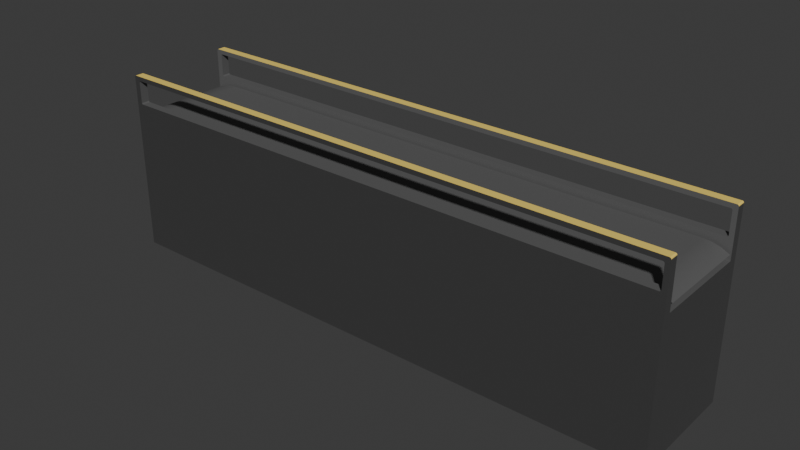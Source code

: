 # Source: conveyor_linear_BLEND.blend  (saved by Blender 5.0.119; exported with 4.5.12 LTS)
import bpy
from mathutils import Matrix  # noqa: F401  (used for matrix-valued properties, if any)

bpy.ops.wm.read_factory_settings(use_empty=True)
scene = bpy.context.scene
scene.name = 'Scene'

# ---- materials (node trees are filled in below, after node groups)
mat_clblayer1 = bpy.data.materials.new('clblayer1')
mat_clblayer1.diffuse_color = (0.09985, 0.09985, 0.09985, 1.0)
mat_clblayer1.roughness = 0.7071
mat_clbblayer2 = bpy.data.materials.new('clbblayer2')
mat_clbblayer2.diffuse_color = (0.9113, 0.68, 0.1382, 1.0)
mat_clbblayer2.roughness = 0.7071
mat_clbblayer3 = bpy.data.materials.new('clbblayer3')
mat_clbblayer3.diffuse_color = (0.6262, 0.6262, 0.6262, 1.0)
mat_clbblayer3.roughness = 0.2646
mat_clbblayer3.metallic = 1.0

# ---- material node trees
mat_clblayer1.use_nodes = True; mat_clblayer1.node_tree.nodes.clear()
_N = mat_clblayer1.node_tree.nodes; _L = mat_clblayer1.node_tree.links
n0 = _N.new('ShaderNodeBsdfPrincipled'); n0.name = 'Principled BSDF'; n0.location = (0, 300)
n0.inputs[0].default_value = (0.09985, 0.09985, 0.09985, 1.0)
n0.inputs[2].default_value = 0.7071
n0.inputs[3].default_value = 1.597
n0.inputs[20].default_value = 0.01
n0.inputs[27].default_value = (0.0, 0.0, 0.0, 1.0)
n0.inputs[28].default_value = 1.0
n1 = _N.new('ShaderNodeOutputMaterial'); n1.name = 'Material Output'; n1.location = (300, 300)
_L.new(n0.outputs[0], n1.inputs[0])
n1.is_active_output = True
mat_clbblayer2.use_nodes = True; mat_clbblayer2.node_tree.nodes.clear()
_N = mat_clbblayer2.node_tree.nodes; _L = mat_clbblayer2.node_tree.links
n0 = _N.new('ShaderNodeBsdfPrincipled'); n0.name = 'Principled BSDF'; n0.location = (0, 300)
n0.inputs[0].default_value = (0.9113, 0.68, 0.1382, 1.0)
n0.inputs[2].default_value = 0.7071
n0.inputs[3].default_value = 1.597
n0.inputs[20].default_value = 0.01
n0.inputs[27].default_value = (0.0, 0.0, 0.0, 1.0)
n0.inputs[28].default_value = 1.0
n1 = _N.new('ShaderNodeOutputMaterial'); n1.name = 'Material Output'; n1.location = (300, 300)
_L.new(n0.outputs[0], n1.inputs[0])
n1.is_active_output = True
mat_clbblayer3.use_nodes = True; mat_clbblayer3.node_tree.nodes.clear()
_N = mat_clbblayer3.node_tree.nodes; _L = mat_clbblayer3.node_tree.links
n0 = _N.new('ShaderNodeBsdfPrincipled'); n0.name = 'Principled BSDF'; n0.location = (0, 300)
n0.inputs[0].default_value = (0.6262, 0.6262, 0.6262, 1.0)
n0.inputs[1].default_value = 1.0
n0.inputs[2].default_value = 0.2646
n0.inputs[3].default_value = 50.0
n0.inputs[20].default_value = 0.01
n0.inputs[27].default_value = (0.0, 0.0, 0.0, 1.0)
n0.inputs[28].default_value = 1.0
n1 = _N.new('ShaderNodeOutputMaterial'); n1.name = 'Material Output'; n1.location = (300, 300)
_L.new(n0.outputs[0], n1.inputs[0])
n1.is_active_output = True

# ---- world
world_world = bpy.data.worlds.new('World'); scene.world = world_world
world_world.use_nodes = True; world_world.node_tree.nodes.clear()
_N = world_world.node_tree.nodes; _L = world_world.node_tree.links
n0 = _N.new('ShaderNodeOutputWorld'); n0.name = 'World Output'; n0.location = (200, 100)
n1 = _N.new('ShaderNodeBackground'); n1.name = 'Background'; n1.location = (-200, 100)
n1.inputs[0].default_value = (0.05088, 0.05088, 0.05088, 1.0)
_L.new(n1.outputs[0], n0.inputs[0])
n0.is_active_output = True
world_world.color = (0.05088, 0.05088, 0.05088)
world_world.sun_shadow_jitter_overblur = 0.0

# ---- meshes
me_cl_belt_mesh = bpy.data.meshes.new('cl_belt_mesh')
me_cl_belt_mesh.from_pydata([(-15.36, 95.52, -2.234), (-15.36, 93.05, -1.007), (-15.36, 90.4, -0.2539), (-15.36, 87.65, 3.052e-05), (15.36, 87.65, 3.052e-05), (15.36, 90.4, -0.2539), (15.36, 93.05, -1.007), (15.36, 95.52, -2.234), (15.36, 87.65, 3.052e-05), (-15.36, 87.65, 3.052e-05), (-15.36, -87.65, 3.052e-05), (15.36, -87.65, 3.052e-05), (-15.36, 87.65, 3.052e-05), (-15.36, 90.4, -0.2539), (-15.36, 93.05, -1.007), (-15.36, 95.52, -2.234), (-15.36, -96.83, -2.234), (-15.36, -93.9, -1.004), (-15.36, -90.82, -0.2524), (-15.36, -87.65, 3.052e-05), (15.36, -96.83, -2.234), (15.36, -93.9, -1.004), (15.36, -90.82, -0.2524), (15.36, -87.65, 3.052e-05), (-15.36, -87.65, 3.052e-05), (-15.36, -90.82, -0.2524), (-15.36, -93.9, -1.004), (-15.36, -96.83, -2.234), (15.36, 95.52, -2.234), (15.36, 93.05, -1.007), (15.36, 90.4, -0.2539), (15.36, 87.65, 3.052e-05), (15.36, -87.65, 3.052e-05), (15.36, -90.82, -0.2524), (15.36, -93.9, -1.004), (15.36, -96.83, -2.234), (-15.36, 95.52, -2.234), (15.36, 95.52, -2.234), (15.36, -96.83, -2.234), (-15.36, -96.83, -2.234)], [], [(7, 0, 6), (6, 0, 1), (6, 1, 5), (5, 1, 2), (5, 2, 3), (3, 4, 5), (9, 10, 8), (8, 10, 11), (12, 13, 19), (19, 13, 18), (18, 13, 14), (18, 14, 17), (17, 14, 16), (16, 14, 15), (27, 20, 26), (26, 20, 21), (26, 21, 25), (25, 21, 22), (25, 22, 24), (24, 22, 23), (28, 29, 35), (35, 29, 34), (34, 29, 33), (33, 29, 30), (33, 30, 32), (32, 30, 31), (36, 37, 39), (39, 37, 38)])
me_cl_belt_mesh.polygons.foreach_set('use_smooth', [True] * 28)
_uv = me_cl_belt_mesh.uv_layers.new(name='st')
_uv.uv.foreach_set('vector', [1.92, 3.277e-13, 32.64, 3.855e-13, 1.92, 2.764, 1.92, 2.764, 32.64, 3.855e-13, 32.64, 2.764, 1.92, 2.764, 32.64, 2.764, 1.92, 5.528, 1.92, 5.528, 32.64, 2.764, 32.64, 5.528, 1.92, 5.528, 32.64, 5.528, 32.64, 8.292, 32.64, 8.292, 1.92, 8.292, 1.92, 5.528, -184.5, 80.64, -9.186, 80.64, -184.5, 111.4, -184.5, 111.4, -9.186, 80.64, -9.186, 111.4, -4.469, 391.5, -4.215, 388.8, -4.469, 566.8, -4.469, 566.8, -4.215, 388.8, -4.216, 570.0, -4.216, 570.0, -4.215, 388.8, -3.461, 386.1, -4.216, 570.0, -3.461, 386.1, -3.465, 573.1, -3.465, 573.1, -3.461, 386.1, -2.234, 576.0, -2.234, 576.0, -3.461, 386.1, -2.234, 383.6, -3.84, 0.0, 26.88, 0.0, -3.84, 3.181, -3.84, 3.181, 26.88, 0.0, 26.88, 3.181, -3.84, 3.181, 26.88, 3.181, -3.84, 6.363, -3.84, 6.363, 26.88, 3.181, 26.88, 6.363, -3.84, 6.363, 26.88, 6.363, -3.84, 9.544, -3.84, 9.544, 26.88, 6.363, 26.88, 9.544, -2.234, 383.6, -1.007, 386.1, -2.234, 576.0, -2.234, 576.0, -1.007, 386.1, -1.004, 573.1, -1.004, 573.1, -1.007, 386.1, -0.2525, 570.0, -0.2525, 570.0, -1.007, 386.1, -0.254, 388.8, -0.2525, 570.0, -0.254, 388.8, -8.686e-11, 566.8, -8.686e-11, 566.8, -0.254, 388.8, -8.686e-11, 391.5, -30.72, 383.6, 4.143e-09, 383.6, -30.72, 576.0, -30.72, 576.0, 4.143e-09, 383.6, 6.221e-09, 576.0])
me_cl_belt_mesh.materials.append(mat_clblayer1)
me_cl_belt_mesh.update()
me_cl_belt_mesh.normals_split_custom_set([tuple(v) for v in zip(*[iter([-4.416e-06, 0.5251, 0.851, 4.395e-06, 0.5251, 0.851, 0.0, 0.3603, 0.9329, 0.0, 0.3603, 0.9329, 4.395e-06, 0.5251, 0.851, 0.0, 0.3603, 0.9329, 0.0, 0.3603, 0.9329, 0.0, 0.3603, 0.9329, 0.0, 0.1832, 0.9831, 0.0, 0.1832, 0.9831, 0.0, 0.3603, 0.9329, 0.0, 0.1832, 0.9831, 0.0, 0.1832, 0.9831, 0.0, 0.1832, 0.9831, 4.414e-06, 4.71e-05, 1.0, 4.414e-06, 4.71e-05, 1.0, -4.395e-06, -1.326e-06, 1.0, 0.0, 0.1832, 0.9831, 0.0, 0.0, 1.0, 0.0, 0.0, 1.0, 0.0, 0.0, 1.0, 0.0, 0.0, 1.0, 0.0, 0.0, 1.0, 0.0, 0.0, 1.0, -1.0, 0.0, 0.0, -1.0, 6.269e-13, 0.0, -1.0, 1.302e-09, 0.0, -1.0, 1.302e-09, 0.0, -1.0, 6.269e-13, 0.0, -1.0, -5.535e-09, 0.0, -1.0, -5.535e-09, 0.0, -1.0, 6.269e-13, 0.0, -1.0, -7.914e-12, 0.0, -1.0, -5.535e-09, 0.0, -1.0, -7.914e-12, 0.0, -1.0, -4.583e-10, 0.0, -1.0, -4.583e-10, 0.0, -1.0, -7.914e-12, 0.0, -1.0, 0.0, 0.0, -1.0, 0.0, 0.0, -1.0, -7.914e-12, 0.0, -1.0, 0.0, 0.0, 3.813e-06, -0.4593, 0.8883, -3.795e-06, -0.4593, 0.8883, 0.0, -0.3128, 0.9498, 0.0, -0.3128, 0.9498, -3.795e-06, -0.4593, 0.8883, 0.0, -0.3128, 0.9498, 0.0, -0.3128, 0.9498, 0.0, -0.3128, 0.9498, 0.0, -0.1584, 0.9874, 0.0, -0.1584, 0.9874, 0.0, -0.3128, 0.9498, 0.0, -0.1584, 0.9874, 0.0, -0.1584, 0.9874, 0.0, -0.1584, 0.9874, 3.795e-06, -3.479e-06, 1.0, 3.795e-06, -3.479e-06, 1.0, 0.0, -0.1584, 0.9874, -3.813e-06, -3.479e-06, 1.0, 1.0, 0.0, 0.0, 1.0, -4.107e-12, 0.0, 1.0, -1.848e-09, 0.0, 1.0, -1.848e-09, 0.0, 1.0, -4.107e-12, 0.0, 1.0, -1.728e-09, 0.0, 1.0, -1.728e-09, 0.0, 1.0, -4.107e-12, 0.0, 1.0, 0.0, 0.0, 1.0, 0.0, 0.0, 1.0, -4.107e-12, 0.0, 1.0, 0.0, 0.0, 1.0, 0.0, 0.0, 1.0, 0.0, 0.0, 1.0, 0.0, 0.0, 1.0, 0.0, 0.0, 1.0, 0.0, 0.0, 1.0, 0.0, 0.0, 0.0, 0.0, -1.0, 0.0, 0.0, -1.0, 0.0, 0.0, -1.0, 0.0, 0.0, -1.0, 0.0, 0.0, -1.0, 0.0, 0.0, -1.0])] * 3)])
me_cl_base_mesh = bpy.data.meshes.new('cl_base_mesh')
me_cl_base_mesh.from_pydata([(16.32, 94.68, 59.49), (16.32, 94.68, 52.47), (19.2, 94.68, 52.47), (19.2, 94.68, 59.49), (16.32, 94.68, 52.47), (16.32, 94.65, 52.32), (16.32, 94.58, 52.18), (16.32, 94.47, 52.07), (16.32, 94.33, 52.0), (16.32, 94.18, 51.97), (19.2, 94.18, 51.97), (19.2, 94.33, 52.0), (19.2, 94.47, 52.07), (19.2, 94.58, 52.18), (19.2, 94.65, 52.32), (19.2, 94.68, 52.47), (16.32, 94.18, 59.99), (16.32, 94.33, 59.96), (16.32, 94.47, 59.89), (16.32, 94.58, 59.78), (16.32, 94.65, 59.64), (16.32, 94.68, 59.49), (19.2, 94.68, 59.49), (19.2, 94.65, 59.64), (19.2, 94.58, 59.78), (19.2, 94.47, 59.89), (19.2, 94.33, 59.96), (19.2, 94.18, 59.99), (-19.2, 94.68, 59.49), (-19.2, 94.68, 52.47), (-16.32, 94.68, 52.47), (-16.32, 94.68, 59.49), (-19.2, 94.18, 59.99), (-19.2, 94.33, 59.96), (-19.2, 94.47, 59.89), (-19.2, 94.58, 59.78), (-19.2, 94.65, 59.64), (-19.2, 94.68, 59.49), (-16.32, 94.68, 59.49), (-16.32, 94.65, 59.64), (-16.32, 94.58, 59.78), (-16.32, 94.47, 59.89), (-16.32, 94.33, 59.96), (-16.32, 94.18, 59.99), (-19.2, 94.68, 52.47), (-19.2, 94.65, 52.32), (-19.2, 94.58, 52.18), (-19.2, 94.47, 52.07), (-19.2, 94.33, 52.0), (-19.2, 94.18, 51.97), (-16.32, 94.18, 51.97), (-16.32, 94.33, 52.0), (-16.32, 94.47, 52.07), (-16.32, 94.58, 52.18), (-16.32, 94.65, 52.32), (-16.32, 94.68, 52.47), (-16.32, -93.66, 59.99), (-16.32, 94.18, 59.99), (-16.32, 94.33, 59.96), (-16.32, 94.47, 59.89), (-16.32, 94.58, 59.78), (-16.32, 94.65, 59.64), (-16.32, 94.68, 59.49), (-16.32, 94.68, 52.47), (-16.32, 94.65, 52.32), (-16.32, 94.58, 52.18), (-16.32, 94.47, 52.07), (-16.32, 94.33, 52.0), (-16.32, 94.18, 51.97), (-16.32, -93.66, 51.97), (-16.32, -93.81, 52.0), (-16.32, -93.95, 52.07), (-16.32, -94.06, 52.18), (-16.32, -94.13, 52.32), (-16.32, -94.16, 52.47), (-16.32, -94.16, 59.49), (-16.32, -94.13, 59.64), (-16.32, -94.06, 59.78), (-16.32, -93.95, 59.89), (-16.32, -93.81, 59.96), (-16.32, 96.18, 61.02), (-16.32, 96.16, 61.17), (-16.32, 96.08, 61.31), (-16.32, 95.97, 61.42), (-16.32, 95.83, 61.5), (-16.32, 95.68, 61.52), (-16.32, -95.68, 61.52), (-16.32, -95.83, 61.5), (-16.32, -95.97, 61.42), (-16.32, -96.08, 61.31), (-16.32, -96.15, 61.17), (-16.32, -96.18, 61.02), (-16.32, -96.18, 45.53), (-16.32, 96.18, 45.53), (-19.2, 94.18, 51.97), (-19.2, -93.66, 51.97), (-16.32, -93.66, 51.97), (-16.32, 94.18, 51.97), (16.32, 95.68, 61.52), (16.32, 95.83, 61.5), (16.32, 95.97, 61.42), (16.32, 96.08, 61.31), (16.32, 96.16, 61.17), (16.32, 96.18, 61.02), (16.32, 96.18, 45.53), (16.32, -96.18, 45.53), (16.32, -96.18, 61.02), (16.32, -96.15, 61.17), (16.32, -96.08, 61.31), (16.32, -95.97, 61.42), (16.32, -95.83, 61.5), (16.32, -95.68, 61.52), (16.32, -93.66, 51.97), (16.32, 94.18, 51.97), (16.32, 94.33, 52.0), (16.32, 94.47, 52.07), (16.32, 94.58, 52.18), (16.32, 94.65, 52.32), (16.32, 94.68, 52.47), (16.32, 94.68, 59.49), (16.32, 94.65, 59.64), (16.32, 94.58, 59.78), (16.32, 94.47, 59.89), (16.32, 94.33, 59.96), (16.32, 94.18, 59.99), (16.32, -93.66, 59.99), (16.32, -93.81, 59.96), (16.32, -93.95, 59.89), (16.32, -94.06, 59.78), (16.32, -94.13, 59.64), (16.32, -94.16, 59.49), (16.32, -94.16, 52.47), (16.32, -94.13, 52.32), (16.32, -94.06, 52.18), (16.32, -93.95, 52.07), (16.32, -93.81, 52.0), (19.2, 94.18, 51.97), (19.2, -93.66, 51.97), (19.2, -93.81, 52.0), (19.2, -93.95, 52.07), (19.2, -94.06, 52.18), (19.2, -94.13, 52.32), (19.2, -94.16, 52.47), (19.2, -94.16, 59.49), (19.2, -94.13, 59.64), (19.2, -94.06, 59.78), (19.2, -93.95, 59.89), (19.2, -93.81, 59.96), (19.2, -93.66, 59.99), (19.2, 94.18, 59.99), (19.2, 94.33, 59.96), (19.2, 94.47, 59.89), (19.2, 94.58, 59.78), (19.2, 94.65, 59.64), (19.2, 94.68, 59.49), (19.2, 94.68, 52.47), (19.2, 94.65, 52.32), (19.2, 94.58, 52.18), (19.2, 94.47, 52.07), (19.2, 94.33, 52.0), (19.2, 96.18, 61.02), (19.2, 96.16, 61.17), (19.2, 96.08, 61.31), (19.2, 95.97, 61.42), (19.2, 95.83, 61.5), (19.2, 95.68, 61.52), (19.2, -95.68, 61.52), (19.2, -95.83, 61.5), (19.2, -95.97, 61.42), (19.2, -96.08, 61.31), (19.2, -96.15, 61.17), (19.2, -96.18, 61.02), (19.2, -96.18, 3.052e-05), (19.2, 96.18, 3.052e-05), (16.32, 94.18, 51.97), (16.32, -93.66, 51.97), (19.2, -93.66, 51.97), (19.2, 94.18, 51.97), (16.32, -94.16, 52.47), (16.32, -94.16, 59.49), (19.2, -94.16, 59.49), (19.2, -94.16, 52.47), (-16.32, -94.16, 59.49), (-16.32, -94.16, 52.47), (-19.2, -94.16, 52.47), (-19.2, -94.16, 59.49), (16.32, -94.16, 59.49), (16.32, -94.13, 59.64), (16.32, -94.06, 59.78), (16.32, -93.95, 59.89), (16.32, -93.81, 59.96), (16.32, -93.66, 59.99), (19.2, -93.66, 59.99), (19.2, -93.81, 59.96), (19.2, -93.95, 59.89), (19.2, -94.06, 59.78), (19.2, -94.13, 59.64), (19.2, -94.16, 59.49), (-16.32, -93.66, 59.99), (-16.32, -93.81, 59.96), (-16.32, -93.95, 59.89), (-16.32, -94.06, 59.78), (-16.32, -94.13, 59.64), (-16.32, -94.16, 59.49), (-19.2, -94.16, 59.49), (-19.2, -94.13, 59.64), (-19.2, -94.06, 59.78), (-19.2, -93.95, 59.89), (-19.2, -93.81, 59.96), (-19.2, -93.66, 59.99), (16.32, -93.66, 51.97), (16.32, -93.81, 52.0), (16.32, -93.95, 52.07), (16.32, -94.06, 52.18), (16.32, -94.13, 52.32), (16.32, -94.16, 52.47), (19.2, -94.16, 52.47), (19.2, -94.13, 52.32), (19.2, -94.06, 52.18), (19.2, -93.95, 52.07), (19.2, -93.81, 52.0), (19.2, -93.66, 51.97), (16.32, -93.66, 59.99), (16.32, 94.18, 59.99), (19.2, 94.18, 59.99), (19.2, -93.66, 59.99), (-19.2, -93.66, 59.99), (-19.2, 94.18, 59.99), (-16.32, 94.18, 59.99), (-16.32, -93.66, 59.99), (-16.32, -94.16, 52.47), (-16.32, -94.13, 52.32), (-16.32, -94.06, 52.18), (-16.32, -93.95, 52.07), (-16.32, -93.81, 52.0), (-16.32, -93.66, 51.97), (-19.2, -93.66, 51.97), (-19.2, -93.81, 52.0), (-19.2, -93.95, 52.07), (-19.2, -94.06, 52.18), (-19.2, -94.13, 52.32), (-19.2, -94.16, 52.47), (-19.2, 96.18, 61.02), (-19.2, 96.16, 61.17), (-19.2, 96.08, 61.31), (-19.2, 95.97, 61.42), (-19.2, 95.83, 61.5), (-19.2, 95.68, 61.52), (-16.32, 95.68, 61.52), (-16.32, 95.83, 61.5), (-16.32, 95.97, 61.42), (-16.32, 96.08, 61.31), (-16.32, 96.16, 61.17), (-16.32, 96.18, 61.02), (-19.2, 96.18, 61.02), (-16.32, 96.18, 61.02), (-16.32, 96.18, 45.53), (16.32, 96.18, 45.53), (16.32, 96.18, 61.02), (19.2, 96.18, 61.02), (19.2, 96.18, 3.052e-05), (-19.2, 96.18, 3.052e-05), (19.2, 95.68, 61.52), (19.2, 95.83, 61.5), (19.2, 95.97, 61.42), (19.2, 96.08, 61.31), (19.2, 96.16, 61.17), (19.2, 96.18, 61.02), (16.32, 96.18, 61.02), (16.32, 96.16, 61.17), (16.32, 96.08, 61.31), (16.32, 95.97, 61.42), (16.32, 95.83, 61.5), (16.32, 95.68, 61.52), (19.2, 95.68, 61.52), (16.32, 95.68, 61.52), (16.32, -95.68, 61.52), (19.2, -95.68, 61.52), (19.2, -96.18, 61.02), (19.2, -96.15, 61.17), (19.2, -96.08, 61.31), (19.2, -95.97, 61.42), (19.2, -95.83, 61.5), (19.2, -95.68, 61.52), (16.32, -95.68, 61.52), (16.32, -95.83, 61.5), (16.32, -95.97, 61.42), (16.32, -96.08, 61.31), (16.32, -96.15, 61.17), (16.32, -96.18, 61.02), (19.2, -96.18, 61.02), (16.32, -96.18, 61.02), (16.32, -96.18, 45.53), (-16.32, -96.18, 45.53), (-16.32, -96.18, 61.02), (-19.2, -96.18, 61.02), (-19.2, -96.18, 3.052e-05), (19.2, -96.18, 3.052e-05), (-19.2, -95.68, 61.52), (-19.2, -95.83, 61.5), (-19.2, -95.97, 61.42), (-19.2, -96.08, 61.31), (-19.2, -96.15, 61.17), (-19.2, -96.18, 61.02), (-16.32, -96.18, 61.02), (-16.32, -96.15, 61.17), (-16.32, -96.08, 61.31), (-16.32, -95.97, 61.42), (-16.32, -95.83, 61.5), (-16.32, -95.68, 61.52), (16.32, 96.18, 45.53), (-16.32, 96.18, 45.53), (-16.32, -96.18, 45.53), (16.32, -96.18, 45.53), (-16.32, 95.68, 61.52), (-19.2, 95.68, 61.52), (-19.2, -95.68, 61.52), (-16.32, -95.68, 61.52), (-19.2, 94.18, 59.99), (-19.2, -93.66, 59.99), (-19.2, -93.81, 59.96), (-19.2, -93.95, 59.89), (-19.2, -94.06, 59.78), (-19.2, -94.13, 59.64), (-19.2, -94.16, 59.49), (-19.2, -94.16, 52.47), (-19.2, -94.13, 52.32), (-19.2, -94.06, 52.18), (-19.2, -93.95, 52.07), (-19.2, -93.81, 52.0), (-19.2, -93.66, 51.97), (-19.2, 94.18, 51.97), (-19.2, 94.33, 52.0), (-19.2, 94.47, 52.07), (-19.2, 94.58, 52.18), (-19.2, 94.65, 52.32), (-19.2, 94.68, 52.47), (-19.2, 94.68, 59.49), (-19.2, 94.65, 59.64), (-19.2, 94.58, 59.78), (-19.2, 94.47, 59.89), (-19.2, 94.33, 59.96), (-19.2, 95.68, 61.52), (-19.2, 95.83, 61.5), (-19.2, 95.97, 61.42), (-19.2, 96.08, 61.31), (-19.2, 96.16, 61.17), (-19.2, 96.18, 61.02), (-19.2, 96.18, 3.052e-05), (-19.2, -96.18, 3.052e-05), (-19.2, -96.18, 61.02), (-19.2, -96.15, 61.17), (-19.2, -96.08, 61.31), (-19.2, -95.97, 61.42), (-19.2, -95.83, 61.5), (-19.2, -95.68, 61.52), (-19.2, 96.18, 3.052e-05), (19.2, 96.18, 3.052e-05), (19.2, -96.18, 3.052e-05), (-19.2, -96.18, 3.052e-05)], [], [(0, 1, 3), (3, 1, 2), (4, 5, 15), (15, 5, 14), (14, 5, 13), (13, 5, 6), (13, 6, 12), (12, 6, 7), (12, 7, 11), (11, 7, 8), (11, 8, 10), (10, 8, 9), (27, 16, 26), (26, 16, 17), (26, 17, 25), (25, 17, 18), (25, 18, 24), (24, 18, 19), (24, 19, 23), (23, 19, 20), (23, 20, 22), (22, 20, 21), (28, 29, 31), (31, 29, 30), (43, 32, 42), (42, 32, 33), (42, 33, 41), (41, 33, 34), (41, 34, 40), (40, 34, 35), (40, 35, 39), (39, 35, 36), (39, 36, 38), (38, 36, 37), (55, 44, 54), (54, 44, 45), (54, 45, 53), (53, 45, 46), (53, 46, 52), (52, 46, 47), (52, 47, 51), (51, 47, 48), (51, 48, 50), (50, 48, 49), (57, 85, 56), (56, 85, 86), (56, 86, 91), (91, 86, 90), (90, 86, 89), (89, 86, 88), (88, 86, 87), (85, 57, 80), (80, 57, 58), (80, 58, 59), (59, 60, 80), (80, 60, 61), (80, 61, 62), (62, 63, 80), (80, 63, 93), (93, 63, 64), (93, 64, 65), (65, 66, 93), (93, 66, 67), (93, 67, 68), (68, 69, 93), (93, 69, 92), (92, 69, 70), (92, 70, 71), (71, 72, 92), (92, 72, 73), (92, 73, 74), (92, 74, 91), (91, 74, 75), (91, 75, 76), (76, 77, 91), (91, 77, 78), (91, 78, 79), (79, 56, 91), (80, 81, 85), (85, 81, 82), (85, 82, 83), (83, 84, 85), (94, 95, 97), (97, 95, 96), (99, 100, 98), (98, 100, 101), (98, 101, 102), (102, 103, 98), (98, 103, 124), (98, 124, 125), (104, 118, 103), (103, 118, 119), (103, 119, 120), (105, 112, 104), (104, 112, 113), (104, 113, 114), (106, 131, 105), (105, 131, 132), (105, 132, 133), (107, 111, 106), (106, 111, 125), (106, 125, 126), (107, 108, 111), (111, 108, 109), (111, 109, 110), (111, 98, 125), (114, 115, 104), (104, 115, 116), (104, 116, 117), (117, 118, 104), (120, 121, 103), (103, 121, 122), (103, 122, 123), (123, 124, 103), (126, 127, 106), (106, 127, 128), (106, 128, 129), (129, 130, 106), (106, 130, 131), (133, 134, 105), (105, 134, 135), (105, 135, 112), (159, 136, 173), (173, 136, 137), (173, 137, 172), (172, 137, 138), (172, 138, 139), (139, 140, 172), (172, 140, 141), (172, 141, 171), (171, 141, 142), (171, 142, 143), (143, 144, 171), (171, 144, 145), (171, 145, 146), (146, 147, 171), (171, 147, 148), (171, 148, 166), (166, 148, 165), (165, 148, 149), (165, 149, 160), (160, 149, 150), (160, 150, 151), (151, 152, 160), (160, 152, 153), (160, 153, 154), (154, 155, 160), (160, 155, 173), (173, 155, 156), (173, 156, 157), (157, 158, 173), (173, 158, 159), (160, 161, 165), (165, 161, 162), (165, 162, 163), (163, 164, 165), (167, 168, 166), (166, 168, 169), (166, 169, 170), (170, 171, 166), (174, 175, 177), (177, 175, 176), (178, 179, 181), (181, 179, 180), (182, 183, 185), (185, 183, 184), (197, 186, 196), (196, 186, 187), (196, 187, 195), (195, 187, 188), (195, 188, 194), (194, 188, 189), (194, 189, 193), (193, 189, 190), (193, 190, 192), (192, 190, 191), (209, 198, 208), (208, 198, 199), (208, 199, 207), (207, 199, 200), (207, 200, 206), (206, 200, 201), (206, 201, 205), (205, 201, 202), (205, 202, 204), (204, 202, 203), (210, 211, 221), (221, 211, 220), (220, 211, 219), (219, 211, 212), (219, 212, 218), (218, 212, 213), (218, 213, 217), (217, 213, 214), (217, 214, 216), (216, 214, 215), (222, 223, 225), (225, 223, 224), (226, 227, 229), (229, 227, 228), (241, 230, 240), (240, 230, 231), (240, 231, 239), (239, 231, 232), (239, 232, 238), (238, 232, 233), (238, 233, 237), (237, 233, 234), (237, 234, 236), (236, 234, 235), (242, 243, 253), (253, 243, 252), (252, 243, 251), (251, 243, 244), (251, 244, 250), (250, 244, 245), (250, 245, 249), (249, 245, 246), (249, 246, 248), (248, 246, 247), (255, 256, 254), (254, 256, 261), (261, 256, 260), (260, 256, 257), (260, 257, 259), (259, 257, 258), (273, 262, 272), (272, 262, 263), (272, 263, 271), (271, 263, 264), (271, 264, 270), (270, 264, 265), (270, 265, 269), (269, 265, 266), (269, 266, 268), (268, 266, 267), (275, 276, 274), (274, 276, 277), (278, 279, 289), (289, 279, 288), (288, 279, 287), (287, 279, 280), (287, 280, 286), (286, 280, 281), (286, 281, 285), (285, 281, 282), (285, 282, 284), (284, 282, 283), (291, 292, 290), (290, 292, 297), (297, 292, 293), (297, 293, 296), (296, 293, 295), (295, 293, 294), (298, 299, 309), (309, 299, 308), (308, 299, 307), (307, 299, 300), (307, 300, 306), (306, 300, 301), (306, 301, 305), (305, 301, 302), (305, 302, 304), (304, 302, 303), (310, 311, 313), (313, 311, 312), (315, 316, 314), (314, 316, 317), (319, 342, 318), (318, 342, 347), (318, 347, 341), (341, 347, 340), (340, 347, 339), (339, 347, 338), (338, 347, 337), (337, 347, 336), (336, 347, 348), (336, 348, 335), (335, 348, 334), (334, 348, 333), (333, 348, 332), (332, 348, 331), (331, 348, 330), (330, 348, 349), (330, 349, 329), (329, 349, 328), (328, 349, 327), (327, 349, 326), (326, 349, 350), (326, 350, 325), (325, 350, 324), (324, 350, 323), (323, 350, 322), (322, 350, 321), (321, 350, 320), (320, 350, 319), (319, 350, 355), (319, 355, 342), (343, 344, 342), (342, 344, 345), (342, 345, 346), (346, 347, 342), (350, 351, 355), (355, 351, 352), (355, 352, 353), (353, 354, 355), (356, 357, 359), (359, 357, 358)])
me_cl_base_mesh.polygons.foreach_set('use_smooth', [True] * 308)
me_cl_base_mesh.polygons.foreach_set('material_index', [0, 0, 0, 0, 0, 0, 0, 0, 0, 0, 0, 0, 0, 0, 0, 0, 0, 0, 0, 0, 0, 0, 0, 0, 0, 0, 0, 0, 0, 0, 0, 0, 0, 0, 0, 0, 0, 0, 0, 0, 0, 0, 0, 0, 0, 0, 0, 0, 0, 0, 0, 0, 0, 0, 0, 0, 0, 0, 0, 0, 0, 0, 0, 0, 0, 0, 0, 0, 0, 0, 0, 0, 0, 0, 0, 0, 0, 0, 0, 0, 0, 0, 0, 0, 0, 0, 0, 0, 0, 0, 0, 0, 0, 0, 0, 0, 0, 0, 0, 0, 0, 0, 0, 0, 0, 0, 0, 0, 0, 0, 0, 0, 0, 0, 0, 0, 0, 0, 0, 0, 0, 0, 2, 2, 2, 2, 2, 2, 2, 2, 2, 2, 2, 2, 2, 2, 2, 2, 2, 2, 2, 2, 2, 2, 2, 2, 2, 2, 2, 2, 2, 2, 2, 2, 2, 2, 2, 2, 2, 2, 0, 0, 0, 0, 0, 0, 0, 0, 0, 0, 0, 0, 0, 0, 0, 0, 0, 0, 0, 0, 0, 0, 0, 0, 0, 0, 0, 0, 0, 0, 0, 0, 0, 0, 0, 0, 0, 0, 0, 0, 0, 0, 0, 0, 0, 0, 0, 0, 0, 0, 1, 1, 1, 1, 1, 1, 1, 1, 1, 1, 2, 2, 2, 2, 2, 2, 1, 1, 1, 1, 1, 1, 1, 1, 1, 1, 1, 1, 1, 1, 1, 1, 1, 1, 1, 1, 1, 1, 2, 2, 2, 2, 2, 2, 1, 1, 1, 1, 1, 1, 1, 1, 1, 1, 0, 0, 1, 1, 2, 2, 2, 2, 2, 2, 2, 2, 2, 2, 2, 2, 2, 2, 2, 2, 2, 2, 2, 2, 2, 2, 2, 2, 2, 2, 2, 2, 2, 2, 2, 2, 2, 2, 2, 2, 2, 2, 0, 0])
_uv = me_cl_base_mesh.uv_layers.new(name='st')
_uv.uv.foreach_set('vector', [0.0, 2.88, -7.015, 2.88, 0.0, 0.0, 0.0, 0.0, -7.015, 2.88, -7.015, 0.0, 2.88, -0.7854, 2.88, -0.6283, 0.0, -0.7854, 0.0, -0.7854, 2.88, -0.6283, -8.571e-10, -0.6283, -8.571e-10, -0.6283, 2.88, -0.6283, -8.571e-10, -0.4712, -8.571e-10, -0.4712, 2.88, -0.6283, 2.88, -0.4712, -8.571e-10, -0.4712, 2.88, -0.4712, -8.571e-10, -0.3142, -8.571e-10, -0.3142, 2.88, -0.4712, 2.88, -0.3142, -8.571e-10, -0.3142, 2.88, -0.3142, -8.571e-10, -0.1571, -8.571e-10, -0.1571, 2.88, -0.3142, 2.88, -0.1571, -8.571e-10, -0.1571, 2.88, -0.1571, 0.0, 0.0, 0.0, 0.0, 2.88, -0.1571, 2.88, 0.0, 0.0, -0.7854, 2.88, -0.7854, -8.571e-10, -0.6283, -8.571e-10, -0.6283, 2.88, -0.7854, 2.88, -0.6283, -8.571e-10, -0.6283, 2.88, -0.6283, -8.571e-10, -0.4712, -8.571e-10, -0.4712, 2.88, -0.6283, 2.88, -0.4712, -8.571e-10, -0.4712, 2.88, -0.4712, -8.571e-10, -0.3142, -8.571e-10, -0.3142, 2.88, -0.4712, 2.88, -0.3142, -8.571e-10, -0.3142, 2.88, -0.3142, -8.571e-10, -0.1571, -8.571e-10, -0.1571, 2.88, -0.3142, 2.88, -0.1571, -8.571e-10, -0.1571, 2.88, -0.1571, 0.0, 0.0, 0.0, 0.0, 2.88, -0.1571, 2.88, 0.0, 0.0, 38.4, -7.015, 38.4, 0.0, 35.52, 0.0, 35.52, -7.015, 38.4, -7.015, 35.52, 35.52, -0.7854, 38.4, -0.7854, 35.52, -0.6283, 35.52, -0.6283, 38.4, -0.7854, 38.4, -0.6283, 35.52, -0.6283, 38.4, -0.6283, 35.52, -0.4712, 35.52, -0.4712, 38.4, -0.6283, 38.4, -0.4712, 35.52, -0.4712, 38.4, -0.4712, 35.52, -0.3142, 35.52, -0.3142, 38.4, -0.4712, 38.4, -0.3142, 35.52, -0.3142, 38.4, -0.3142, 35.52, -0.1571, 35.52, -0.1571, 38.4, -0.3142, 38.4, -0.1571, 35.52, -0.1571, 38.4, -0.1571, 35.52, 0.0, 35.52, 0.0, 38.4, -0.1571, 38.4, 0.0, 35.52, -0.7854, 38.4, -0.7854, 35.52, -0.6283, 35.52, -0.6283, 38.4, -0.7854, 38.4, -0.6283, 35.52, -0.6283, 38.4, -0.6283, 35.52, -0.4712, 35.52, -0.4712, 38.4, -0.6283, 38.4, -0.4712, 35.52, -0.4712, 38.4, -0.4712, 35.52, -0.3142, 35.52, -0.3142, 38.4, -0.4712, 38.4, -0.3142, 35.52, -0.3142, 38.4, -0.3142, 35.52, -0.1571, 35.52, -0.1571, 38.4, -0.3142, 38.4, -0.1571, 35.52, -0.1571, 38.4, -0.1571, 35.52, 0.0, 35.52, 0.0, 38.4, -0.1571, 38.4, 0.0, 190.4, 9.988, 191.9, 11.52, 2.521, 9.988, 2.521, 9.988, 191.9, 11.52, 0.5, 11.52, 2.521, 9.988, 0.5, 11.52, 0.0, 11.02, 0.0, 11.02, 0.5, 11.52, 0.02447, 11.17, 0.02447, 11.17, 0.5, 11.52, 0.09549, 11.31, 0.09549, 11.31, 0.5, 11.52, 0.2061, 11.42, 0.2061, 11.42, 0.5, 11.52, 0.3455, 11.5, 191.9, 11.52, 190.4, 9.988, 192.4, 11.02, 192.4, 11.02, 190.4, 9.988, 190.5, 9.964, 192.4, 11.02, 190.5, 9.964, 190.6, 9.893, 190.6, 9.893, 190.8, 9.782, 192.4, 11.02, 192.4, 11.02, 190.8, 9.782, 190.8, 9.643, 192.4, 11.02, 190.8, 9.643, 190.9, 9.488, 190.9, 9.488, 190.9, 2.473, 192.4, 11.02, 192.4, 11.02, 190.9, 2.473, 192.4, -4.469, 192.4, -4.469, 190.9, 2.473, 190.8, 2.318, 192.4, -4.469, 190.8, 2.318, 190.8, 2.179, 190.8, 2.179, 190.6, 2.068, 192.4, -4.469, 192.4, -4.469, 190.6, 2.068, 190.5, 1.997, 192.4, -4.469, 190.5, 1.997, 190.4, 1.973, 190.4, 1.973, 2.521, 1.973, 192.4, -4.469, 192.4, -4.469, 2.521, 1.973, -1.655e-10, -4.469, -1.655e-10, -4.469, 2.521, 1.973, 2.366, 1.997, -1.655e-10, -4.469, 2.366, 1.997, 2.227, 2.068, 2.227, 2.068, 2.116, 2.179, -1.655e-10, -4.469, -1.655e-10, -4.469, 2.116, 2.179, 2.045, 2.318, -1.655e-10, -4.469, 2.045, 2.318, 2.021, 2.473, -1.655e-10, -4.469, 2.021, 2.473, 0.0, 11.02, 0.0, 11.02, 2.021, 2.473, 2.021, 9.488, 0.0, 11.02, 2.021, 9.488, 2.045, 9.643, 2.045, 9.643, 2.116, 9.782, 0.0, 11.02, 0.0, 11.02, 2.116, 9.782, 2.227, 9.893, 0.0, 11.02, 2.227, 9.893, 2.366, 9.964, 2.366, 9.964, 2.521, 9.988, 0.0, 11.02, 192.4, 11.02, 192.3, 11.17, 191.9, 11.52, 191.9, 11.52, 192.3, 11.17, 192.3, 11.31, 191.9, 11.52, 192.3, 11.31, 192.2, 11.42, 192.2, 11.42, 192.0, 11.5, 191.9, 11.52, 119.2, 38.4, -68.65, 38.4, 119.2, 35.52, 119.2, 35.52, -68.65, 38.4, -68.65, 35.52, 384.0, 11.5, 383.8, 11.42, 384.1, 11.52, 384.1, 11.52, 383.8, 11.42, 383.7, 11.31, 384.1, 11.52, 383.7, 11.31, 383.7, 11.17, 383.7, 11.17, 383.6, 11.02, 384.1, 11.52, 384.1, 11.52, 383.6, 11.02, 385.6, 9.988, 384.1, 11.52, 385.6, 9.988, 573.5, 9.988, 383.6, -4.469, 385.1, 2.473, 383.6, 11.02, 383.6, 11.02, 385.1, 2.473, 385.1, 9.488, 383.6, 11.02, 385.1, 9.488, 385.2, 9.643, 576.0, -4.469, 573.5, 1.973, 383.6, -4.469, 383.6, -4.469, 573.5, 1.973, 385.6, 1.973, 383.6, -4.469, 385.6, 1.973, 385.5, 1.997, 576.0, 11.02, 574.0, 2.473, 576.0, -4.469, 576.0, -4.469, 574.0, 2.473, 574.0, 2.318, 576.0, -4.469, 574.0, 2.318, 573.9, 2.179, 576.0, 11.17, 575.5, 11.52, 576.0, 11.02, 576.0, 11.02, 575.5, 11.52, 573.5, 9.988, 576.0, 11.02, 573.5, 9.988, 573.6, 9.964, 576.0, 11.17, 575.9, 11.31, 575.5, 11.52, 575.5, 11.52, 575.9, 11.31, 575.8, 11.42, 575.5, 11.52, 575.8, 11.42, 575.7, 11.5, 575.5, 11.52, 384.1, 11.52, 573.5, 9.988, 385.5, 1.997, 385.4, 2.068, 383.6, -4.469, 383.6, -4.469, 385.4, 2.068, 385.2, 2.179, 383.6, -4.469, 385.2, 2.179, 385.2, 2.318, 385.2, 2.318, 385.1, 2.473, 383.6, -4.469, 385.2, 9.643, 385.2, 9.782, 383.6, 11.02, 383.6, 11.02, 385.2, 9.782, 385.4, 9.893, 383.6, 11.02, 385.4, 9.893, 385.5, 9.964, 385.5, 9.964, 385.6, 9.988, 383.6, 11.02, 573.6, 9.964, 573.8, 9.893, 576.0, 11.02, 576.0, 11.02, 573.8, 9.893, 573.9, 9.782, 576.0, 11.02, 573.9, 9.782, 574.0, 9.643, 574.0, 9.643, 574.0, 9.488, 576.0, 11.02, 576.0, 11.02, 574.0, 9.488, 574.0, 2.473, 573.9, 2.179, 573.8, 2.068, 576.0, -4.469, 576.0, -4.469, 573.8, 2.068, 573.6, 1.997, 576.0, -4.469, 573.6, 1.997, 573.5, 1.973, 17.2, 190.5, 17.23, 190.4, 69.2, 192.4, 69.2, 192.4, 17.23, 190.4, 17.23, 2.521, 69.2, 192.4, 17.23, 2.521, 69.2, 1.883e-10, 69.2, 1.883e-10, 17.23, 2.521, 17.2, 2.366, 69.2, 1.883e-10, 17.2, 2.366, 17.13, 2.227, 17.13, 2.227, 17.02, 2.116, 69.2, 1.883e-10, 69.2, 1.883e-10, 17.02, 2.116, 16.88, 2.045, 69.2, 1.883e-10, 16.88, 2.045, 8.18, 7.458e-11, 8.18, 7.458e-11, 16.88, 2.045, 16.73, 2.021, 8.18, 7.458e-11, 16.73, 2.021, 9.712, 2.021, 9.712, 2.021, 9.557, 2.045, 8.18, 7.458e-11, 8.18, 7.458e-11, 9.557, 2.045, 9.418, 2.116, 8.18, 7.458e-11, 9.418, 2.116, 9.307, 2.227, 9.307, 2.227, 9.236, 2.366, 8.18, 7.458e-11, 8.18, 7.458e-11, 9.236, 2.366, 9.212, 2.521, 8.18, 7.458e-11, 9.212, 2.521, 7.68, 0.5, 7.68, 0.5, 9.212, 2.521, 7.68, 191.9, 7.68, 191.9, 9.212, 2.521, 9.212, 190.4, 7.68, 191.9, 9.212, 190.4, 8.18, 192.4, 8.18, 192.4, 9.212, 190.4, 9.236, 190.5, 8.18, 192.4, 9.236, 190.5, 9.307, 190.6, 9.307, 190.6, 9.418, 190.8, 8.18, 192.4, 8.18, 192.4, 9.418, 190.8, 9.557, 190.8, 8.18, 192.4, 9.557, 190.8, 9.712, 190.9, 9.712, 190.9, 16.73, 190.9, 8.18, 192.4, 8.18, 192.4, 16.73, 190.9, 69.2, 192.4, 69.2, 192.4, 16.73, 190.9, 16.88, 190.8, 69.2, 192.4, 16.88, 190.8, 17.02, 190.8, 17.02, 190.8, 17.13, 190.6, 69.2, 192.4, 69.2, 192.4, 17.13, 190.6, 17.2, 190.5, 8.18, 192.4, 8.025, 192.3, 7.68, 191.9, 7.68, 191.9, 8.025, 192.3, 7.886, 192.3, 7.68, 191.9, 7.886, 192.3, 7.775, 192.2, 7.775, 192.2, 7.704, 192.0, 7.68, 191.9, 7.704, 0.3455, 7.775, 0.2061, 7.68, 0.5, 7.68, 0.5, 7.775, 0.2061, 7.886, 0.09549, 7.68, 0.5, 7.886, 0.09549, 8.025, 0.02447, 8.025, 0.02447, 8.18, 7.458e-11, 7.68, 0.5, 119.2, 2.88, -68.65, 2.88, 119.2, 0.0, 119.2, 0.0, -68.65, 2.88, -68.65, 0.0, 0.0, 2.88, -7.015, 2.88, 0.0, 0.0, 0.0, 0.0, -7.015, 2.88, -7.015, 0.0, -7.015, 35.52, 0.0, 35.52, -7.015, 38.4, -7.015, 38.4, 0.0, 35.52, 0.0, 38.4, 0.0, -0.7854, 2.88, -0.7854, -8.569e-10, -0.6283, -8.569e-10, -0.6283, 2.88, -0.7854, 2.88, -0.6283, -8.569e-10, -0.6283, 2.88, -0.6283, -8.569e-10, -0.4712, -8.569e-10, -0.4712, 2.88, -0.6283, 2.88, -0.4712, -8.569e-10, -0.4712, 2.88, -0.4712, -8.569e-10, -0.3142, -8.569e-10, -0.3142, 2.88, -0.4712, 2.88, -0.3142, -8.569e-10, -0.3142, 2.88, -0.3142, -8.569e-10, -0.1571, -8.569e-10, -0.1571, 2.88, -0.3142, 2.88, -0.1571, -8.569e-10, -0.1571, 2.88, -0.1571, 0.0, 0.0, 0.0, 0.0, 2.88, -0.1571, 2.88, 0.0, 38.4, 0.0, 35.52, 0.0, 38.4, -0.1571, 38.4, -0.1571, 35.52, 0.0, 35.52, -0.1571, 38.4, -0.1571, 35.52, -0.1571, 38.4, -0.3142, 38.4, -0.3142, 35.52, -0.1571, 35.52, -0.3142, 38.4, -0.3142, 35.52, -0.3142, 38.4, -0.4712, 38.4, -0.4712, 35.52, -0.3142, 35.52, -0.4712, 38.4, -0.4712, 35.52, -0.4712, 38.4, -0.6283, 38.4, -0.6283, 35.52, -0.4712, 35.52, -0.6283, 38.4, -0.6283, 35.52, -0.6283, 38.4, -0.7854, 38.4, -0.7854, 35.52, -0.6283, 35.52, -0.7854, 2.88, -0.7854, 2.88, -0.6283, 0.0, -0.7854, 0.0, -0.7854, 2.88, -0.6283, -8.569e-10, -0.6283, -8.569e-10, -0.6283, 2.88, -0.6283, -8.569e-10, -0.4712, -8.569e-10, -0.4712, 2.88, -0.6283, 2.88, -0.4712, -8.569e-10, -0.4712, 2.88, -0.4712, -8.569e-10, -0.3142, -8.569e-10, -0.3142, 2.88, -0.4712, 2.88, -0.3142, -8.569e-10, -0.3142, 2.88, -0.3142, -8.569e-10, -0.1571, -8.569e-10, -0.1571, 2.88, -0.3142, 2.88, -0.1571, -8.569e-10, -0.1571, 2.88, -0.1571, 0.0, 0.0, 0.0, 0.0, 2.88, -0.1571, 2.88, 0.0, 0.0, 2.88, -187.8, 2.88, 0.0, 0.0, 0.0, 0.0, -187.8, 2.88, -187.8, 0.0, 0.0, 38.4, -187.8, 38.4, 0.0, 35.52, 0.0, 35.52, -187.8, 38.4, -187.8, 35.52, 38.4, 0.0, 35.52, 0.0, 38.4, -0.1571, 38.4, -0.1571, 35.52, 0.0, 35.52, -0.1571, 38.4, -0.1571, 35.52, -0.1571, 38.4, -0.3142, 38.4, -0.3142, 35.52, -0.1571, 35.52, -0.3142, 38.4, -0.3142, 35.52, -0.3142, 38.4, -0.4712, 38.4, -0.4712, 35.52, -0.3142, 35.52, -0.4712, 38.4, -0.4712, 35.52, -0.4712, 38.4, -0.6283, 38.4, -0.6283, 35.52, -0.4712, 35.52, -0.6283, 38.4, -0.6283, 35.52, -0.6283, 38.4, -0.7854, 38.4, -0.7854, 35.52, -0.6283, 35.52, -0.7854, -28.8, 0.3927, -28.8, 0.2356, -25.92, 0.3927, -25.92, 0.3927, -28.8, 0.2356, -25.92, 0.2356, -25.92, 0.2356, -28.8, 0.2356, -25.92, 0.07854, -25.92, 0.07854, -28.8, 0.2356, -28.8, 0.07854, -25.92, 0.07854, -28.8, 0.07854, -25.92, -0.07854, -25.92, -0.07854, -28.8, 0.07854, -28.8, -0.07854, -25.92, -0.07854, -28.8, -0.07854, -25.92, -0.2356, -25.92, -0.2356, -28.8, -0.07854, -28.8, -0.2356, -25.92, -0.2356, -28.8, -0.2356, -25.92, -0.3927, -25.92, -0.3927, -28.8, -0.2356, -28.8, -0.3927, -155.2, 35.52, -139.7, 35.52, -155.2, 38.4, -155.2, 38.4, -139.7, 35.52, -94.16, 38.4, -94.16, 38.4, -139.7, 35.52, -94.16, 5.515e-06, -94.16, 5.515e-06, -139.7, 35.52, -139.7, 2.88, -94.16, 5.515e-06, -139.7, 2.88, -155.2, 5.515e-06, -155.2, 5.515e-06, -139.7, 2.88, -155.2, 2.88, 6.72, -0.3927, 9.6, -0.3927, 6.72, -0.2356, 6.72, -0.2356, 9.6, -0.3927, 9.6, -0.2356, 6.72, -0.2356, 9.6, -0.2356, 6.72, -0.07854, 6.72, -0.07854, 9.6, -0.2356, 9.6, -0.07854, 6.72, -0.07854, 9.6, -0.07854, 6.72, 0.07854, 6.72, 0.07854, 9.6, -0.07854, 9.6, 0.07854, 6.72, 0.07854, 9.6, 0.07854, 6.72, 0.2356, 6.72, 0.2356, 9.6, 0.07854, 9.6, 0.2356, 6.72, 0.2356, 9.6, 0.2356, 6.72, 0.3927, 6.72, 0.3927, 9.6, 0.2356, 9.6, 0.3927, 96.14, 16.32, 287.5, 16.32, 96.14, 19.2, 96.14, 19.2, 287.5, 16.32, 287.5, 19.2, -38.4, 0.3927, -38.4, 0.2356, -35.52, 0.3927, -35.52, 0.3927, -38.4, 0.2356, -35.52, 0.2356, -35.52, 0.2356, -38.4, 0.2356, -35.52, 0.07854, -35.52, 0.07854, -38.4, 0.2356, -38.4, 0.07854, -35.52, 0.07854, -38.4, 0.07854, -35.52, -0.07854, -35.52, -0.07854, -38.4, 0.07854, -38.4, -0.07854, -35.52, -0.07854, -38.4, -0.07854, -35.52, -0.2356, -35.52, -0.2356, -38.4, -0.07854, -38.4, -0.2356, -35.52, -0.2356, -38.4, -0.2356, -35.52, -0.3927, -35.52, -0.3927, -38.4, -0.2356, -38.4, -0.3927, -54.72, -49.42, -54.72, -33.93, -57.6, -49.42, -57.6, -49.42, -54.72, -33.93, -57.6, 11.6, -57.6, 11.6, -54.72, -33.93, -22.08, -33.93, -57.6, 11.6, -22.08, -33.93, -19.2, 11.6, -19.2, 11.6, -22.08, -33.93, -19.2, -49.42, -19.2, -49.42, -22.08, -33.93, -22.08, -49.42, 6.322e-10, -0.3927, -2.285e-09, -0.2356, -2.88, -0.3927, -2.88, -0.3927, -2.285e-09, -0.2356, -2.88, -0.2356, -2.88, -0.2356, -2.285e-09, -0.2356, -2.88, -0.07854, -2.88, -0.07854, -2.285e-09, -0.2356, -2.289e-09, -0.07854, -2.88, -0.07854, -2.289e-09, -0.07854, -2.88, 0.07854, -2.88, 0.07854, -2.289e-09, -0.07854, -2.292e-09, 0.07854, -2.88, 0.07854, -2.292e-09, 0.07854, -2.88, 0.2356, -2.88, 0.2356, -2.292e-09, 0.07854, -2.295e-09, 0.2356, -2.88, 0.2356, -2.295e-09, 0.2356, -2.88, 0.3927, -2.88, 0.3927, -2.295e-09, 0.2356, 6.125e-10, 0.3927, -32.64, 383.6, -4.143e-09, 383.6, -32.64, 576.0, -32.64, 576.0, -4.143e-09, 383.6, -6.221e-09, 576.0, 96.14, -19.2, 287.5, -19.2, 96.14, -16.32, 96.14, -16.32, 287.5, -19.2, 287.5, -16.32, -106.0, -2.521, -107.5, -191.9, -106.0, -190.4, -106.0, -190.4, -107.5, -191.9, -107.0, -192.4, -106.0, -190.4, -107.0, -192.4, -106.0, -190.5, -106.0, -190.5, -107.0, -192.4, -105.9, -190.6, -105.9, -190.6, -107.0, -192.4, -105.8, -190.8, -105.8, -190.8, -107.0, -192.4, -105.6, -190.8, -105.6, -190.8, -107.0, -192.4, -105.5, -190.9, -105.5, -190.9, -107.0, -192.4, -98.47, -190.9, -98.47, -190.9, -107.0, -192.4, -46.0, -192.4, -98.47, -190.9, -46.0, -192.4, -98.32, -190.8, -98.32, -190.8, -46.0, -192.4, -98.18, -190.8, -98.18, -190.8, -46.0, -192.4, -98.07, -190.6, -98.07, -190.6, -46.0, -192.4, -98.0, -190.5, -98.0, -190.5, -46.0, -192.4, -97.97, -190.4, -97.97, -190.4, -46.0, -192.4, -97.97, -2.521, -97.97, -2.521, -46.0, -192.4, -46.0, -2.292e-10, -97.97, -2.521, -46.0, -2.292e-10, -98.0, -2.366, -98.0, -2.366, -46.0, -2.292e-10, -98.07, -2.227, -98.07, -2.227, -46.0, -2.292e-10, -98.18, -2.116, -98.18, -2.116, -46.0, -2.292e-10, -98.32, -2.045, -98.32, -2.045, -46.0, -2.292e-10, -107.0, -4.093e-11, -98.32, -2.045, -107.0, -4.093e-11, -98.47, -2.021, -98.47, -2.021, -107.0, -4.093e-11, -105.5, -2.021, -105.5, -2.021, -107.0, -4.093e-11, -105.6, -2.045, -105.6, -2.045, -107.0, -4.093e-11, -105.8, -2.116, -105.8, -2.116, -107.0, -4.093e-11, -105.9, -2.227, -105.9, -2.227, -107.0, -4.093e-11, -106.0, -2.366, -106.0, -2.366, -107.0, -4.093e-11, -106.0, -2.521, -106.0, -2.521, -107.0, -4.093e-11, -107.5, -0.5, -106.0, -2.521, -107.5, -0.5, -107.5, -191.9, -107.5, -192.0, -107.4, -192.2, -107.5, -191.9, -107.5, -191.9, -107.4, -192.2, -107.3, -192.3, -107.5, -191.9, -107.3, -192.3, -107.2, -192.3, -107.2, -192.3, -107.0, -192.4, -107.5, -191.9, -107.0, -4.093e-11, -107.2, -0.02447, -107.5, -0.5, -107.5, -0.5, -107.2, -0.02447, -107.3, -0.09549, -107.5, -0.5, -107.3, -0.09549, -107.4, -0.2061, -107.4, -0.2061, -107.5, -0.3455, -107.5, -0.5, -58.75, 383.6, -20.35, 383.6, -58.75, 576.0, -58.75, 576.0, -20.35, 383.6, -20.35, 576.0])
me_cl_base_mesh.materials.append(mat_clblayer1)
me_cl_base_mesh.materials.append(mat_clbblayer2)
me_cl_base_mesh.materials.append(mat_clbblayer3)
me_cl_base_mesh.update()
me_cl_base_mesh.normals_split_custom_set([tuple(v) for v in zip(*[iter([0.0, -1.0, 0.0, 0.0, -1.0, 0.0, 0.0, -1.0, 0.0, 0.0, -1.0, 0.0, 0.0, -1.0, 0.0, 0.0, -1.0, 0.0, 0.0, -1.0, 5.056e-05, 0.0, -0.9511, 0.309, 6.82e-09, -1.0, 5.056e-05, 6.82e-09, -1.0, 5.056e-05, 0.0, -0.9511, 0.309, 0.0, -0.9509, 0.3095, 0.0, -0.9509, 0.3095, 0.0, -0.9511, 0.309, 0.0, -0.8083, 0.5888, 0.0, -0.8083, 0.5888, 0.0, -0.9511, 0.309, 0.0, -0.8096, 0.587, 0.0, -0.8083, 0.5888, 0.0, -0.8096, 0.587, 0.0, -0.5871, 0.8095, 0.0, -0.5871, 0.8095, 0.0, -0.8096, 0.587, 0.0, -0.5887, 0.8084, 0.0, -0.5871, 0.8095, 0.0, -0.5887, 0.8084, 0.0, -0.309, 0.9511, 0.0, -0.309, 0.9511, 0.0, -0.5887, 0.8084, 0.0, -0.3093, 0.951, 0.0, -0.309, 0.9511, 0.0, -0.3093, 0.951, 0.0, 0.0002138, 1.0, 0.0, 0.0002138, 1.0, 0.0, -0.3093, 0.951, -6.832e-09, -0.0001215, 1.0, 6.832e-09, -0.0001217, -1.0, 0.0, 0.000214, -1.0, 0.0, -0.3093, -0.951, 0.0, -0.3093, -0.951, 0.0, 0.000214, -1.0, 0.0, -0.309, -0.9511, 0.0, -0.3093, -0.951, 0.0, -0.309, -0.9511, 0.0, -0.5886, -0.8085, 0.0, -0.5886, -0.8085, 0.0, -0.309, -0.9511, 0.0, -0.5871, -0.8095, 0.0, -0.5886, -0.8085, 0.0, -0.5871, -0.8095, 0.0, -0.8096, -0.587, 0.0, -0.8096, -0.587, 0.0, -0.5871, -0.8095, 0.0, -0.8083, -0.5888, 0.0, -0.8096, -0.587, 0.0, -0.8083, -0.5888, 0.0, -0.9511, -0.309, 0.0, -0.9511, -0.309, 0.0, -0.8083, -0.5888, 0.0, -0.951, -0.3093, 0.0, -0.9511, -0.309, 0.0, -0.951, -0.3093, 0.0, -1.0, -5.056e-05, 0.0, -1.0, -5.056e-05, 0.0, -0.951, -0.3093, -6.82e-09, -1.0, -5.056e-05, 0.0, -1.0, 0.0, 0.0, -1.0, 0.0, 0.0, -1.0, 0.0, 0.0, -1.0, 0.0, 0.0, -1.0, 0.0, 0.0, -1.0, 0.0, 6.832e-09, -0.0001215, -1.0, 0.0, 0.0002138, -1.0, 0.0, -0.3093, -0.951, 0.0, -0.3093, -0.951, 0.0, 0.0002138, -1.0, 0.0, -0.309, -0.9511, 0.0, -0.3093, -0.951, 0.0, -0.309, -0.9511, 0.0, -0.5886, -0.8084, 0.0, -0.5886, -0.8084, 0.0, -0.309, -0.9511, 0.0, -0.5871, -0.8095, 0.0, -0.5886, -0.8084, 0.0, -0.5871, -0.8095, 0.0, -0.8096, -0.587, 0.0, -0.8096, -0.587, 0.0, -0.5871, -0.8095, 0.0, -0.8083, -0.5888, 0.0, -0.8096, -0.587, 0.0, -0.8083, -0.5888, 0.0, -0.9511, -0.309, 0.0, -0.9511, -0.309, 0.0, -0.8083, -0.5888, 0.0, -0.951, -0.3093, 0.0, -0.9511, -0.309, 0.0, -0.951, -0.3093, 0.0, -1.0, -5.056e-05, 0.0, -1.0, -5.056e-05, 0.0, -0.951, -0.3093, -6.82e-09, -1.0, -5.056e-05, 6.82e-09, -1.0, 5.056e-05, 0.0, -1.0, 5.056e-05, 0.0, -0.951, 0.3093, 0.0, -0.951, 0.3093, 0.0, -1.0, 5.056e-05, 0.0, -0.9511, 0.309, 0.0, -0.951, 0.3093, 0.0, -0.9511, 0.309, 0.0, -0.8083, 0.5888, 0.0, -0.8083, 0.5888, 0.0, -0.9511, 0.309, 0.0, -0.8096, 0.587, 0.0, -0.8083, 0.5888, 0.0, -0.8096, 0.587, 0.0, -0.5871, 0.8095, 0.0, -0.5871, 0.8095, 0.0, -0.8096, 0.587, 0.0, -0.5885, 0.8085, 0.0, -0.5871, 0.8095, 0.0, -0.5885, 0.8085, 0.0, -0.309, 0.9511, 0.0, -0.309, 0.9511, 0.0, -0.5885, 0.8085, 0.0, -0.309, 0.9511, 0.0, -0.309, 0.9511, 0.0, -0.309, 0.9511, 0.0, 0.000214, 1.0, 0.0, 0.000214, 1.0, 0.0, -0.309, 0.9511, -6.832e-09, -0.0001217, 1.0, 1.0, -1.152e-06, 0.0, 1.0, 4.146e-07, 0.0, 1.0, 0.0, 0.0, 1.0, 0.0, 0.0, 1.0, 4.146e-07, 0.0, 1.0, -4.155e-07, 0.0, 1.0, 0.0, 0.0, 1.0, -4.155e-07, 0.0, 1.0, 2.671e-07, 0.0, 1.0, 2.671e-07, 0.0, 1.0, -4.155e-07, 0.0, 1.0, 0.0, 0.0, 1.0, 0.0, 0.0, 1.0, -4.155e-07, 0.0, 1.0, 0.0, 0.0, 1.0, 0.0, 0.0, 1.0, -4.155e-07, 0.0, 1.0, -4.379e-07, 0.0, 1.0, -4.379e-07, 0.0, 1.0, -4.155e-07, 0.0, 1.0, 0.0003277, 1.353e-08, 1.0, 4.146e-07, 0.0, 1.0, -1.152e-06, 0.0, 1.0, 1.001e-07, 0.0, 1.0, 1.001e-07, 0.0, 1.0, -1.152e-06, 0.0, 1.0, -2.321e-06, 0.0, 1.0, 1.001e-07, 0.0, 1.0, -2.321e-06, 0.0, 1.0, 4.135e-06, 0.0, 1.0, 4.135e-06, 0.0, 1.0, 2.342e-06, 0.0, 1.0, 1.001e-07, 0.0, 1.0, 1.001e-07, 0.0, 1.0, 2.342e-06, 0.0, 1.0, 6.438e-07, 0.0, 1.0, 1.001e-07, 0.0, 1.0, 6.438e-07, 0.0, 1.0, -5e-07, 0.0, 1.0, -5e-07, 0.0, 1.0, 3.848e-07, 0.0, 1.0, 1.001e-07, 0.0, 1.0, 1.001e-07, 0.0, 1.0, 3.848e-07, 0.0, 1.0, -7.132e-08, 0.0, 1.0, -7.132e-08, 0.0, 1.0, 3.848e-07, 0.0, 1.0, 7.055e-06, 0.0, 1.0, -7.132e-08, 0.0, 1.0, 7.055e-06, 0.0, 1.0, 1.45e-06, 0.0, 1.0, 1.45e-06, 0.0, 1.0, 2.173e-06, 0.0, 1.0, -7.132e-08, 0.0, 1.0, -7.132e-08, 0.0, 1.0, 2.173e-06, 0.0, 1.0, 0.0003342, 4.689e-09, 1.0, -7.132e-08, 0.0, 1.0, 0.0003342, 4.689e-09, 1.0, -3.677e-06, 0.0, 1.0, -3.677e-06, 0.0, 1.0, 3.45e-06, 0.0, 1.0, -7.132e-08, 0.0, 1.0, -7.132e-08, 0.0, 1.0, 3.45e-06, 0.0, 1.0, -1.776e-08, 0.0, 1.0, -1.776e-08, 0.0, 1.0, 3.45e-06, 0.0, 1.0, -0.0003339, 1.909e-08, 1.0, -1.776e-08, 0.0, 1.0, -0.0003339, 1.909e-08, 1.0, -2.211e-06, 0.0, 1.0, -2.211e-06, 0.0, 1.0, -1.274e-06, 0.0, 1.0, -1.776e-08, 0.0, 1.0, -1.776e-08, 0.0, 1.0, -1.274e-06, 0.0, 1.0, -5.809e-06, 0.0, 1.0, -1.776e-08, 0.0, 1.0, -5.809e-06, 0.0, 1.0, -8.486e-07, 0.0, 1.0, -1.776e-08, 0.0, 1.0, -8.486e-07, 0.0, 1.0, 2.671e-07, 0.0, 1.0, 2.671e-07, 0.0, 1.0, -8.486e-07, 0.0, 1.0, 1.17e-06, 0.0, 1.0, 2.671e-07, 0.0, 1.0, 1.17e-06, 0.0, 1.0, 7.918e-07, 0.0, 1.0, 7.918e-07, 0.0, 1.0, 2.378e-06, 0.0, 1.0, 2.671e-07, 0.0, 1.0, 2.671e-07, 0.0, 1.0, 2.378e-06, 0.0, 1.0, -2.221e-06, 0.0, 1.0, 2.671e-07, 0.0, 1.0, -2.221e-06, 0.0, 1.0, -1.56e-06, 0.0, 1.0, -1.56e-06, 0.0, 1.0, 0.0, 0.0, 1.0, 2.671e-07, 0.0, 1.0, 1.001e-07, 0.0, 1.0, 0.0, 0.0, 1.0, 4.146e-07, 0.0, 1.0, 4.146e-07, 0.0, 1.0, 0.0, 0.0, 1.0, 0.0, 0.0, 1.0, 4.146e-07, 0.0, 1.0, 0.0, 0.0, 1.0, 4.377e-07, 0.0, 1.0, 4.377e-07, 0.0, 1.0, -0.0004715, 1.206e-08, 1.0, 4.146e-07, 0.0, 0.0, 0.0, 1.0, 0.0, 0.0, 1.0, 0.0, 0.0, 1.0, 0.0, 0.0, 1.0, 0.0, 0.0, 1.0, 0.0, 0.0, 1.0, -1.0, 0.0009588, 3.813e-09, -1.0, 0.0, 0.0, -1.0, 0.0, 0.0, -1.0, 0.0, 0.0, -1.0, 0.0, 0.0, -1.0, 0.0, 0.0, -1.0, 0.0, 0.0, -1.0, 0.0, 0.0, -1.0, 0.0, 0.0, -1.0, 0.0, 0.0, -1.0, 4.026e-08, 0.0, -1.0, 0.0, 0.0, -1.0, 0.0, 0.0, -1.0, 4.026e-08, 0.0, -1.0, 0.0, 0.0, -1.0, 0.0, 0.0, -1.0, 0.0, 0.0, -1.0, -1.783e-07, 0.0, -1.0, -7.191e-08, 0.0, -1.0, -1.094e-06, 0.0, -1.0, 4.026e-08, 0.0, -1.0, 4.026e-08, 0.0, -1.0, -1.094e-06, 0.0, -1.0, -2.5e-06, 0.0, -1.0, 4.026e-08, 0.0, -1.0, -2.5e-06, 0.0, -1.0, -8.468e-07, 0.0, -1.0, 1.55e-07, 0.0, -1.0, 2.871e-06, 0.0, -1.0, -7.191e-08, 0.0, -1.0, -7.191e-08, 0.0, -1.0, 2.871e-06, 0.0, -1.0, -3.06e-06, 0.0, -1.0, -7.191e-08, 0.0, -1.0, -3.06e-06, 0.0, -1.0, 4.075e-06, 0.0, -1.0, 3.184e-08, 0.0, -1.0, 1.048e-06, 0.0, -1.0, 1.55e-07, 0.0, -1.0, 1.55e-07, 0.0, -1.0, 1.048e-06, 0.0, -1.0, 9.694e-07, 0.0, -1.0, 1.55e-07, 0.0, -1.0, 9.694e-07, 0.0, -1.0, -3.939e-06, 0.0, -1.0, 0.0, 0.0, -1.0, 0.0, 0.0, -1.0, 3.184e-08, 0.0, -1.0, 3.184e-08, 0.0, -1.0, 0.0, 0.0, -1.0, -1.783e-07, 0.0, -1.0, 3.184e-08, 0.0, -1.0, -1.783e-07, 0.0, -1.0, -3.919e-06, 0.0, -1.0, 0.0, 0.0, -1.0, 0.0, 0.0, -1.0, 0.0, 0.0, -1.0, 0.0, 0.0, -1.0, 0.0, 0.0, -1.0, 0.0003356, -2.838e-09, -1.0, 0.0, 0.0, -1.0, 0.0003356, -2.838e-09, -1.0, -0.0003356, 4.566e-09, -1.0, 0.0, 0.0, -1.0, 0.0, 0.0, -1.0, -1.783e-07, 0.0, -1.0, 4.075e-06, 0.0, -1.0, -8.78e-07, 0.0, -1.0, -7.191e-08, 0.0, -1.0, -7.191e-08, 0.0, -1.0, -8.78e-07, 0.0, -1.0, 6.903e-06, 0.0, -1.0, -7.191e-08, 0.0, -1.0, 6.903e-06, 0.0, -1.0, 2.888e-06, 0.0, -1.0, 2.888e-06, 0.0, -1.0, -1.094e-06, 0.0, -1.0, -7.191e-08, 0.0, -1.0, -8.468e-07, 0.0, -1.0, 2.514e-06, 0.0, -1.0, 4.026e-08, 0.0, -1.0, 4.026e-08, 0.0, -1.0, 2.514e-06, 0.0, -1.0, 2.161e-06, 0.0, -1.0, 4.026e-08, 0.0, -1.0, 2.161e-06, 0.0, -1.0, 2.453e-06, 0.0, -1.0, 2.453e-06, 0.0, -1.0, 0.0, 0.0, -1.0, 4.026e-08, 0.0, -1.0, -3.919e-06, 0.0, -1.0, -5.375e-06, 0.0, -1.0, 3.184e-08, 0.0, -1.0, 3.184e-08, 0.0, -1.0, -5.375e-06, 0.0, -1.0, 4.623e-07, 0.0, -1.0, 3.184e-08, 0.0, -1.0, 4.623e-07, 0.0, -1.0, 3.723e-06, 0.0, -1.0, 3.723e-06, 0.0, -1.0, 3.568e-06, 0.0, -1.0, 3.184e-08, 0.0, -1.0, 3.184e-08, 0.0, -1.0, 3.568e-06, 0.0, -1.0, 1.048e-06, 0.0, -1.0, -3.939e-06, 0.0, -1.0, 5.368e-06, 0.0, -1.0, 1.55e-07, 0.0, -1.0, 1.55e-07, 0.0, -1.0, 5.368e-06, 0.0, -1.0, -1.012e-06, 0.0, -1.0, 1.55e-07, 0.0, -1.0, -1.012e-06, 0.0, -1.0, 2.871e-06, 0.0, 1.0, 1.707e-06, 0.0, 1.0, 0.0, 0.0, 1.0, -4.086e-10, 0.0, 1.0, -4.086e-10, 0.0, 1.0, 0.0, 0.0, 1.0, -1.481e-06, 0.0, 1.0, -4.086e-10, 0.0, 1.0, -1.481e-06, 0.0, 1.0, -1.096e-08, 0.0, 1.0, -1.096e-08, 0.0, 1.0, -1.481e-06, 0.0, 1.0, -2.918e-06, 0.0, 1.0, -1.096e-08, 0.0, 1.0, -2.918e-06, 0.0, 1.0, -9.67e-07, 0.0, 1.0, -9.67e-07, 0.0, 1.0, 1.959e-05, 0.0, 1.0, -1.096e-08, 0.0, 1.0, -1.096e-08, 0.0, 1.0, 1.959e-05, 0.0, 1.0, 2.89e-06, 0.0, 1.0, -1.096e-08, 0.0, 1.0, 2.89e-06, 0.0, 1.0, -1.089e-07, 0.0, 1.0, -1.089e-07, 0.0, 1.0, 2.89e-06, 0.0, 1.0, -0.0009151, 2.168e-08, 1.0, -1.089e-07, 0.0, 1.0, -0.0009151, 2.168e-08, 1.0, 0.0, 0.0, 1.0, 0.0, 0.0, 1.0, 0.0, 0.0, 1.0, -1.089e-07, 0.0, 1.0, -1.089e-07, 0.0, 1.0, 0.0, 0.0, 1.0, 0.0, 0.0, 1.0, -1.089e-07, 0.0, 1.0, 0.0, 0.0, 1.0, 0.0, 0.0, 1.0, 0.0, 0.0, 1.0, -2.2e-06, 0.0, 1.0, -1.089e-07, 0.0, 1.0, -1.089e-07, 0.0, 1.0, -2.2e-06, 0.0, 1.0, -4.903e-07, 0.0, 1.0, -1.089e-07, 0.0, 1.0, -4.903e-07, 0.0, 1.0, 2.263e-06, 0.0, 1.0, 2.263e-06, 0.0, 1.0, -4.903e-07, 0.0, 1.0, -1.845e-06, 0.0, 1.0, -1.845e-06, 0.0, 1.0, -4.903e-07, 0.0, 1.0, 6.032e-07, 0.0, 1.0, -1.845e-06, 0.0, 1.0, 6.032e-07, 0.0, 1.0, -9.66e-09, 0.0, 1.0, -9.66e-09, 0.0, 1.0, 6.032e-07, 0.0, 1.0, 1.017e-06, 0.0, 1.0, -9.66e-09, 0.0, 1.0, 1.017e-06, 0.0, 1.0, -2.585e-06, 0.0, 1.0, -2.585e-06, 0.0, 1.0, 0.0, 0.0, 1.0, -9.66e-09, 0.0, 1.0, -9.66e-09, 0.0, 1.0, 0.0, 0.0, 1.0, 1.099e-06, 0.0, 1.0, -9.66e-09, 0.0, 1.0, 1.099e-06, 0.0, 1.0, 5e-07, 0.0, 1.0, 5e-07, 0.0, 1.0, 3.417e-06, 0.0, 1.0, -9.66e-09, 0.0, 1.0, -9.66e-09, 0.0, 1.0, 3.417e-06, 0.0, 1.0, -4.086e-10, 0.0, 1.0, -4.086e-10, 0.0, 1.0, 3.417e-06, 0.0, 1.0, 4.821e-05, 0.0, 1.0, -4.086e-10, 0.0, 1.0, 4.821e-05, 0.0, 1.0, -0.0003556, 1.729e-08, 1.0, -0.0003556, 1.729e-08, 1.0, 9.633e-07, 0.0, 1.0, -4.086e-10, 0.0, 1.0, -4.086e-10, 0.0, 1.0, 9.633e-07, 0.0, 1.0, 1.707e-06, 0.0, 1.0, -9.66e-09, 0.0, 1.0, -1.903e-06, 0.0, 1.0, -1.845e-06, 0.0, 1.0, -1.845e-06, 0.0, 1.0, -1.903e-06, 0.0, 1.0, -1.015e-05, 0.0, 1.0, -1.845e-06, 0.0, 1.0, -1.015e-05, 0.0, 1.0, -0.0003369, -2.838e-09, 1.0, -0.0003369, -2.838e-09, 1.0, -2.363e-05, 0.0, 1.0, -1.845e-06, 0.0, 1.0, 3.157e-05, 0.0, 1.0, 0.0003373, -1.727e-08, 1.0, 2.263e-06, 0.0, 1.0, 2.263e-06, 0.0, 1.0, 0.0003373, -1.727e-08, 1.0, 1.016e-05, 0.0, 1.0, 2.263e-06, 0.0, 1.0, 1.016e-05, 0.0, 1.0, 1.903e-06, 0.0, 1.0, 1.903e-06, 0.0, 1.0, -1.089e-07, 0.0, 1.0, 2.263e-06, 0.0, 0.0, 0.0, 1.0, 0.0, 0.0, 1.0, 0.0, 0.0, 1.0, 0.0, 0.0, 1.0, 0.0, 0.0, 1.0, 0.0, 0.0, 1.0, 0.0, 1.0, 0.0, 0.0, 1.0, 0.0, 0.0, 1.0, 0.0, 0.0, 1.0, 0.0, 0.0, 1.0, 0.0, 0.0, 1.0, 0.0, 0.0, 1.0, 0.0, 0.0, 1.0, 0.0, 0.0, 1.0, 0.0, 0.0, 1.0, 0.0, 0.0, 1.0, 0.0, 0.0, 1.0, 0.0, 6.82e-09, 1.0, -5.056e-05, 0.0, 1.0, -5.056e-05, 1.153e-10, 0.9515, -0.3077, 1.153e-10, 0.9515, -0.3077, 0.0, 1.0, -5.056e-05, 1.35e-07, 0.9506, -0.3103, 1.153e-10, 0.9515, -0.3077, 1.35e-07, 0.9506, -0.3103, 1.71e-10, 0.8102, -0.5862, 1.71e-10, 0.8102, -0.5862, 1.35e-07, 0.9506, -0.3103, -1.312e-10, 0.8081, -0.5891, 1.71e-10, 0.8102, -0.5862, -1.312e-10, 0.8081, -0.5891, -3.296e-07, 0.5886, -0.8084, -3.296e-07, 0.5886, -0.8084, -1.312e-10, 0.8081, -0.5891, -4.373e-11, 0.5874, -0.8093, -3.296e-07, 0.5886, -0.8084, -4.373e-11, 0.5874, -0.8093, 4.373e-11, 0.3094, -0.9509, 4.373e-11, 0.3094, -0.9509, -4.373e-11, 0.5874, -0.8093, -5.169e-11, 0.3084, -0.9513, 4.373e-11, 0.3094, -0.9509, -5.169e-11, 0.3084, -0.9513, 0.0, 0.0004093, -1.0, 0.0, 0.0004093, -1.0, -5.169e-11, 0.3084, -0.9513, -6.847e-09, -0.000214, -1.0, -6.847e-09, -0.0002139, -1.0, 0.0, 0.0004092, -1.0, -3.181e-11, 0.3086, -0.9512, -3.181e-11, 0.3086, -0.9512, 0.0, 0.0004092, -1.0, -1.727e-07, 0.3094, -0.9509, -3.181e-11, 0.3086, -0.9512, -1.727e-07, 0.3094, -0.9509, -4.373e-11, 0.5874, -0.8093, -4.373e-11, 0.5874, -0.8093, -1.727e-07, 0.3094, -0.9509, -4.211e-07, 0.5886, -0.8084, -4.373e-11, 0.5874, -0.8093, -4.211e-07, 0.5886, -0.8084, -5.927e-07, 0.8081, -0.5891, -5.927e-07, 0.8081, -0.5891, -4.211e-07, 0.5886, -0.8084, 1.749e-10, 0.8102, -0.5861, -5.927e-07, 0.8081, -0.5891, 1.749e-10, 0.8102, -0.5861, -5.229e-07, 0.9507, -0.3103, -5.229e-07, 0.9507, -0.3103, 1.749e-10, 0.8102, -0.5861, 1.034e-10, 0.9515, -0.3078, -5.229e-07, 0.9507, -0.3103, 1.034e-10, 0.9515, -0.3078, 0.0, 1.0, -5.056e-05, 0.0, 1.0, -5.056e-05, 1.034e-10, 0.9515, -0.3078, 6.82e-09, 1.0, -5.056e-05, 0.0, -0.000214, 1.0, 0.0, 0.309, 0.9511, 6.82e-09, 0.0004093, 1.0, 6.82e-09, 0.0004093, 1.0, 0.0, 0.309, 0.9511, 3.129e-11, 0.3086, 0.9512, 3.129e-11, 0.3086, 0.9512, 0.0, 0.309, 0.9511, 5.168e-11, 0.5873, 0.8094, 5.168e-11, 0.5873, 0.8094, 0.0, 0.309, 0.9511, -7.951e-11, 0.5886, 0.8085, 5.168e-11, 0.5873, 0.8094, -7.951e-11, 0.5886, 0.8085, 1.352e-10, 0.8081, 0.5891, 1.352e-10, 0.8081, 0.5891, -7.951e-11, 0.5886, 0.8085, -1.71e-10, 0.8102, 0.5862, 1.352e-10, 0.8081, 0.5891, -1.71e-10, 0.8102, 0.5862, 5.229e-07, 0.9507, 0.3103, 5.229e-07, 0.9507, 0.3103, -1.71e-10, 0.8102, 0.5862, -1.113e-10, 0.9515, 0.3077, 5.229e-07, 0.9507, 0.3103, -1.113e-10, 0.9515, 0.3077, 0.0, 1.0, 5.056e-05, 0.0, 1.0, 5.056e-05, -1.113e-10, 0.9515, 0.3077, -6.82e-09, 1.0, 5.056e-05, 0.0, 0.0, -1.0, 0.0, 0.0, -1.0, 0.0, 0.0, -1.0, 0.0, 0.0, -1.0, 0.0, 0.0, -1.0, 0.0, 0.0, -1.0, 0.0, 0.0, -1.0, 0.0, 0.0, -1.0, 0.0, 0.0, -1.0, 0.0, 0.0, -1.0, 0.0, 0.0, -1.0, 0.0, 0.0, -1.0, -6.82e-09, 1.0, 5.056e-05, 0.0, 1.0, 5.056e-05, -1.034e-10, 0.9515, 0.3078, -1.034e-10, 0.9515, 0.3078, 0.0, 1.0, 5.056e-05, 5.229e-07, 0.9507, 0.3103, -1.034e-10, 0.9515, 0.3078, 5.229e-07, 0.9507, 0.3103, -1.749e-10, 0.8102, 0.5861, -1.749e-10, 0.8102, 0.5861, 5.229e-07, 0.9507, 0.3103, 5.927e-07, 0.8081, 0.5891, -1.749e-10, 0.8102, 0.5861, 5.927e-07, 0.8081, 0.5891, -7.554e-11, 0.5885, 0.8085, -7.554e-11, 0.5885, 0.8085, 5.927e-07, 0.8081, 0.5891, 5.168e-11, 0.5873, 0.8094, -7.554e-11, 0.5885, 0.8085, 5.168e-11, 0.5873, 0.8094, 1.727e-07, 0.3094, 0.9509, 1.727e-07, 0.3094, 0.9509, 5.168e-11, 0.5873, 0.8094, 4.373e-11, 0.3085, 0.9512, 1.727e-07, 0.3094, 0.9509, 4.373e-11, 0.3085, 0.9512, 0.0, 0.0004093, 1.0, 0.0, 0.0004093, 1.0, 4.373e-11, 0.3085, 0.9512, 6.847e-09, -0.000214, 1.0, 7.456e-06, 1.0, 3.318e-05, 0.0, 0.9511, 0.3089, -7.491e-06, 1.0, 3.302e-05, -7.491e-06, 1.0, 3.302e-05, 0.0, 0.9511, 0.3089, 5.365e-11, 0.9509, 0.3095, 5.365e-11, 0.9509, 0.3095, 0.0, 0.9511, 0.3089, 1.932e-07, 0.8087, 0.5882, 1.932e-07, 0.8087, 0.5882, 0.0, 0.9511, 0.3089, -9.693e-11, 0.8097, 0.5869, 1.932e-07, 0.8087, 0.5882, -9.693e-11, 0.8097, 0.5869, 5.287e-11, 0.5873, 0.8094, 5.287e-11, 0.5873, 0.8094, -9.693e-11, 0.8097, 0.5869, -8.371e-11, 0.5886, 0.8084, 5.287e-11, 0.5873, 0.8094, -8.371e-11, 0.5886, 0.8084, 5.287e-11, 0.3085, 0.9512, 5.287e-11, 0.3085, 0.9512, -8.371e-11, 0.5886, 0.8084, 0.0, 0.309, 0.951, 5.287e-11, 0.3085, 0.9512, 0.0, 0.309, 0.951, 6.008e-05, -0.0002144, 1.0, 6.008e-05, -0.0002144, 1.0, 0.0, 0.309, 0.951, 7.486e-06, 0.0004354, 1.0, 0.0, 1.0, 0.0, 0.0, 1.0, 0.0, 0.0, 1.0, 0.0, 0.0, 1.0, 0.0, 0.0, 1.0, 0.0, 0.0, 1.0, 0.0, 0.0, 1.0, 0.0, 0.0, 1.0, 0.0, 0.0, 1.0, 0.0, 0.0, 1.0, 0.0, 0.0, 1.0, 0.0, 0.0, 1.0, 0.0, 0.0, 1.0, 0.0, 0.0, 1.0, 0.0, 0.0, 1.0, 0.0, 0.0, 1.0, 0.0, 0.0, 1.0, 0.0, 0.0, 1.0, 0.0, 7.486e-06, 0.0004352, 1.0, 6.008e-05, -0.0002143, 1.0, -3.084e-11, 0.3094, 0.9509, -3.084e-11, 0.3094, 0.9509, 6.008e-05, -0.0002143, 1.0, 4.406e-11, 0.3086, 0.9512, -3.084e-11, 0.3094, 0.9509, 4.406e-11, 0.3086, 0.9512, -8.371e-11, 0.5886, 0.8084, -8.371e-11, 0.5886, 0.8084, 4.406e-11, 0.3086, 0.9512, 3.382e-07, 0.5872, 0.8094, -8.371e-11, 0.5886, 0.8084, 3.382e-07, 0.5872, 0.8094, 4.59e-07, 0.8096, 0.587, 4.59e-07, 0.8096, 0.587, 3.382e-07, 0.5872, 0.8094, 4.406e-11, 0.8087, 0.5882, 4.59e-07, 0.8096, 0.587, 4.406e-11, 0.8087, 0.5882, 0.0, 0.9511, 0.3089, 0.0, 0.9511, 0.3089, 4.406e-11, 0.8087, 0.5882, 2.368e-07, 0.951, 0.3092, 0.0, 0.9511, 0.3089, 2.368e-07, 0.951, 0.3092, 5.237e-05, 1.0, 3.304e-05, 5.237e-05, 1.0, 3.304e-05, 2.368e-07, 0.951, 0.3092, -7.491e-06, 1.0, 3.318e-05, 0.0, 0.0, 1.0, 0.0, 0.0, 1.0, 0.0, 0.0, 1.0, 0.0, 0.0, 1.0, 0.0, 0.0, 1.0, 0.0, 0.0, 1.0, -7.451e-06, -1.0, 0.001598, 3.743e-07, -0.9512, 0.3085, 7.691e-06, -1.0, -0.002582, 7.691e-06, -1.0, -0.002582, 3.743e-07, -0.9512, 0.3085, 0.0, -0.951, 0.3093, 0.0, -0.951, 0.3093, 3.743e-07, -0.9512, 0.3085, -1.939e-10, -0.8077, 0.5896, -1.939e-10, -0.8077, 0.5896, 3.743e-07, -0.9512, 0.3085, 1.806e-10, -0.8102, 0.5861, -1.939e-10, -0.8077, 0.5896, 1.806e-10, -0.8102, 0.5861, -1.19e-10, -0.5867, 0.8098, -1.19e-10, -0.5867, 0.8098, 1.806e-10, -0.8102, 0.5861, 3.477e-07, -0.5885, 0.8085, -1.19e-10, -0.5867, 0.8098, 3.477e-07, -0.5885, 0.8085, -1.93e-08, -0.3087, 0.9512, -1.93e-08, -0.3087, 0.9512, 3.477e-07, -0.5885, 0.8085, 0.0, -0.3092, 0.951, -1.93e-08, -0.3087, 0.9512, 0.0, -0.3092, 0.951, 7.483e-06, -1.93e-05, 1.0, 7.483e-06, -1.93e-05, 1.0, 0.0, -0.3092, 0.951, -7.518e-06, -1.933e-05, 1.0, 0.0, -1.0, 0.0, 0.0, -1.0, 1.139e-07, 0.0, -1.0, 0.0, 0.0, -1.0, 0.0, 0.0, -1.0, 1.139e-07, 0.0, -1.0, 1.052e-07, 0.0, -1.0, 1.052e-07, 0.0, -1.0, 1.139e-07, 0.0, -1.0, 5.795e-08, 0.0, -1.0, 1.052e-07, 0.0, -1.0, 5.795e-08, 0.0, -1.0, -3.351e-08, 0.0, -1.0, -3.351e-08, 0.0, -1.0, 5.795e-08, 0.0, -1.0, 0.0, 0.0, -1.0, 0.0, 0.0, -1.0, 5.795e-08, 0.0, -1.0, 0.0, 7.483e-06, -1.933e-05, 1.0, 2.872e-07, -0.3085, 0.9512, -7.518e-06, -1.93e-05, 1.0, -7.518e-06, -1.93e-05, 1.0, 2.872e-07, -0.3085, 0.9512, 0.0, -0.3092, 0.951, 0.0, -0.3092, 0.951, 2.872e-07, -0.3085, 0.9512, 7.49e-11, -0.5885, 0.8085, 7.49e-11, -0.5885, 0.8085, 2.872e-07, -0.3085, 0.9512, 5.409e-07, -0.5867, 0.8098, 7.49e-11, -0.5885, 0.8085, 5.409e-07, -0.5867, 0.8098, 1.806e-10, -0.8102, 0.5861, 1.806e-10, -0.8102, 0.5861, 5.409e-07, -0.5867, 0.8098, -1.895e-10, -0.8077, 0.5896, 1.806e-10, -0.8102, 0.5861, -1.895e-10, -0.8077, 0.5896, 2.869e-06, -0.9519, 0.3065, 2.869e-06, -0.9519, 0.3065, -1.895e-10, -0.8077, 0.5896, -1.278e-10, -0.9504, 0.311, 2.869e-06, -0.9519, 0.3065, -1.278e-10, -0.9504, 0.311, -5.377e-05, -1.0, -0.002582, -5.377e-05, -1.0, -0.002582, -1.278e-10, -0.9504, 0.311, 7.487e-06, -1.0, 0.001598, 0.0, 0.0, 1.0, 0.0, 0.0, 1.0, 0.0, 0.0, 1.0, 0.0, 0.0, 1.0, 0.0, 0.0, 1.0, 0.0, 0.0, 1.0, 0.0, 0.0, 1.0, 0.0, 0.0, 1.0, 0.0, 0.0, 1.0, 0.0, 0.0, 1.0, 0.0, 0.0, 1.0, 0.0, 0.0, 1.0, -1.0, -2.853e-06, 0.0, -1.0, -6.01e-07, 0.0, -1.0, 3.509e-06, 0.0, -1.0, 3.509e-06, 0.0, -1.0, -6.01e-07, 0.0, -1.0, 1.111e-07, 0.0, -1.0, 3.509e-06, 0.0, -1.0, 1.111e-07, 0.0, -1.0, 1.305e-05, 0.0, -1.0, 1.305e-05, 0.0, -1.0, 1.111e-07, 0.0, -1.0, 0.0, 0.0, -1.0, 0.0, 0.0, -1.0, 1.111e-07, 0.0, -1.0, 0.0, 0.0, -1.0, 0.0, 0.0, -1.0, 1.111e-07, 0.0, -1.0, 0.0003356, 6.301e-09, -1.0, 0.0003356, 6.301e-09, -1.0, 1.111e-07, 0.0, -1.0, 0.0, 0.0, -1.0, 0.0, 0.0, -1.0, 1.111e-07, 0.0, -1.0, 2.161e-06, 0.0, -1.0, 2.161e-06, 0.0, -1.0, 1.111e-07, 0.0, -1.0, -5.241e-08, 0.0, -1.0, 2.161e-06, 0.0, -1.0, -5.241e-08, 0.0, -1.0, 6.448e-05, 0.0, -1.0, 6.448e-05, 0.0, -1.0, -5.241e-08, 0.0, -1.0, -2.373e-05, 0.0, -1.0, -2.373e-05, 0.0, -1.0, -5.241e-08, 0.0, -1.0, 0.0, 0.0, -1.0, 0.0, 0.0, -1.0, -5.241e-08, 0.0, -1.0, -0.0003356, 9.255e-09, -1.0, -0.0003356, 9.255e-09, -1.0, -5.241e-08, 0.0, -1.0, 0.0, 0.0, -1.0, 0.0, 0.0, -1.0, -5.241e-08, 0.0, -1.0, 0.0, 0.0, -1.0, 0.0, 0.0, -1.0, -5.241e-08, 0.0, -1.0, 2.844e-08, 0.0, -1.0, 0.0, 0.0, -1.0, 2.844e-08, 0.0, -1.0, 0.0003356, -5.206e-09, -1.0, 0.0003356, -5.206e-09, -1.0, 2.844e-08, 0.0, -1.0, 0.0, 0.0, -1.0, 0.0, 0.0, -1.0, 2.844e-08, 0.0, -1.0, 2.321e-05, 0.0, -1.0, 2.321e-05, 0.0, -1.0, 2.844e-08, 0.0, -1.0, 4.505e-06, 0.0, -1.0, 4.505e-06, 0.0, -1.0, 2.844e-08, 0.0, -1.0, -3.056e-07, 0.0, -1.0, 4.505e-06, 0.0, -1.0, -3.056e-07, 0.0, -1.0, -3.787e-08, 0.0, -1.0, -3.787e-08, 0.0, -1.0, -3.056e-07, 0.0, -1.0, -3.621e-07, 0.0, -1.0, -3.621e-07, 0.0, -1.0, -3.056e-07, 0.0, -1.0, -0.0003356, -8e-09, -1.0, -0.0003356, -8e-09, -1.0, -3.056e-07, 0.0, -1.0, 0.0, 0.0, -1.0, 0.0, 0.0, -1.0, -3.056e-07, 0.0, -1.0, 0.0, 0.0, -1.0, 0.0, 0.0, -1.0, -3.056e-07, 0.0, -1.0, -1.28e-05, 0.0, -1.0, -1.28e-05, 0.0, -1.0, -3.056e-07, 0.0, -1.0, -2.853e-06, 0.0, -1.0, -2.853e-06, 0.0, -1.0, -3.056e-07, 0.0, -1.0, 6.015e-07, 0.0, -1.0, -2.853e-06, 0.0, -1.0, 6.015e-07, 0.0, -1.0, -6.01e-07, 0.0, -1.0, 0.0, 0.0, -1.0, -0.0003356, -1.727e-08, -1.0, -6.01e-07, 0.0, -1.0, -6.01e-07, 0.0, -1.0, -0.0003356, -1.727e-08, -1.0, -1.015e-05, 0.0, -1.0, -6.01e-07, 0.0, -1.0, -1.015e-05, 0.0, -1.0, -1.903e-06, 0.0, -1.0, -1.903e-06, 0.0, -1.0, 1.111e-07, 0.0, -1.0, -6.01e-07, 0.0, -1.0, -3.056e-07, 0.0, -1.0, 1.903e-06, 0.0, -1.0, 6.015e-07, 0.0, -1.0, 6.015e-07, 0.0, -1.0, 1.903e-06, 0.0, -1.0, 1.016e-05, 0.0, -1.0, 6.015e-07, 0.0, -1.0, 1.016e-05, 0.0, -1.0, 0.0003356, -2.838e-09, -1.0, 0.0003356, -2.838e-09, -1.0, 0.0003356, -9.532e-10, -1.0, 6.015e-07, 0.0, 0.0, 0.0, -1.0, 0.0, 0.0, -1.0, 0.0, 0.0, -1.0, 0.0, 0.0, -1.0, 0.0, 0.0, -1.0, 0.0, 0.0, -1.0])] * 3)])

# ---- objects
ob_cl_belt = bpy.data.objects.new('cl_belt', me_cl_belt_mesh)
ob_cl_base = bpy.data.objects.new('cl_base', me_cl_base_mesh)
ob_conveyor_linear = bpy.data.objects.new('conveyor_linear', None)

# ---- transforms, parenting, visibility, modifiers, constraints
ob_cl_belt.parent = ob_conveyor_linear
ob_cl_belt.location = (-0.221, 3.77, 0.09987)
ob_cl_belt.rotation_euler = (-1.399e-15, 2.673e-13, -1.571)
ob_cl_belt.scale = (0.01, 0.01, 0.01)
ob_cl_base.parent = ob_conveyor_linear
ob_cl_base.location = (-0.2276, 3.77, -0.4001)
ob_cl_base.rotation_euler = (-1.474e-15, 2.673e-13, -1.571)
ob_cl_base.scale = (0.01, 0.01, 0.01)
ob_conveyor_linear.location = (0.0, -3.774, 0.3958)
ob_conveyor_linear.empty_display_size = 0.0001

# ---- collection membership
scene.collection.objects.link(ob_cl_belt)
scene.collection.objects.link(ob_cl_base)
scene.collection.objects.link(ob_conveyor_linear)

# ---- scene / render settings (as saved in the file)
scene.frame_start = 0; scene.frame_end = 0; scene.frame_set(1)
scene.render.engine = 'BLENDER_EEVEE_NEXT'
scene.render.bake_bias = 0.0
scene.render.bake_samples = 0
scene.cycles.sampling_pattern = 'TABULATED_SOBOL'
scene.eevee.use_volume_custom_range = False
bpy.context.view_layer.update()

# ---- added for rendering (the .blend has no active camera and no usable light): camera, sun
cam_auto = bpy.data.cameras.new('AutoCamera')
cam_auto.lens = 50.0
cam_auto.sensor_width = 36.0
cam_auto.clip_end = 1000.0
ob_auto_camera = bpy.data.objects.new('AutoCamera', cam_auto)
scene.collection.objects.link(ob_auto_camera)
ob_auto_camera.location = (1.67448, -2.28621, 1.82489)
ob_auto_camera.rotation_euler = (1.09748, -7.21219e-08, 0.694738)
scene.camera = ob_auto_camera
light_auto_sun = bpy.data.lights.new('AutoSun', 'SUN')
light_auto_sun.energy = 3.0
light_auto_sun.angle = 0.0523599
ob_auto_sun = bpy.data.objects.new('AutoSun', light_auto_sun)
scene.collection.objects.link(ob_auto_sun)
ob_auto_sun.rotation_euler = (0.872665, 0.174533, 0.523599)
bpy.context.view_layer.update()
